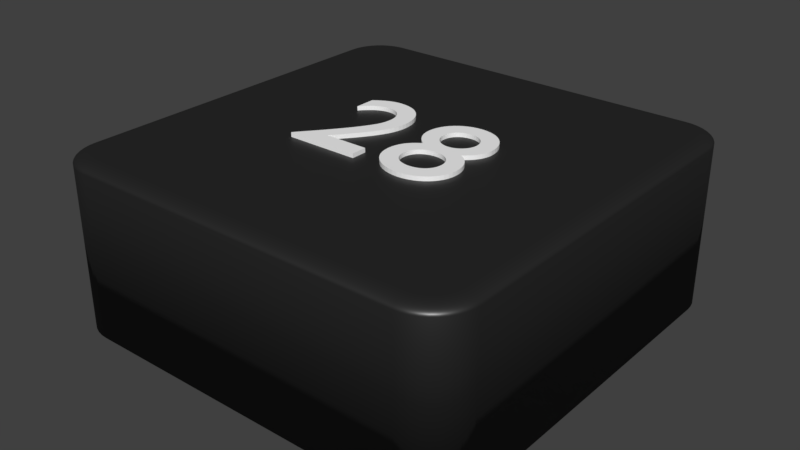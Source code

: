 # Source: viereck.schwarz.28._blend.blend  (saved by Blender 2.79.0; exported with 4.5.12 LTS)
import bpy
from mathutils import Matrix  # noqa: F401  (used for matrix-valued properties, if any)

bpy.ops.wm.read_factory_settings(use_empty=True)
scene = bpy.context.scene
scene.name = 'Scene'

# ---- collections
col_collection_1 = bpy.data.collections.new('Collection 1'); scene.collection.children.link(col_collection_1)

# ---- materials (node trees are filled in below, after node groups)
mat_material_002 = bpy.data.materials.new('Material.002')
mat_material_002.alpha_threshold = 0.0
mat_material_002.roughness = 0.5
mat_material_001 = bpy.data.materials.new('Material.001')
mat_material_001.alpha_threshold = 0.0
mat_material_001.roughness = 0.5
mat_material_000 = bpy.data.materials.new('Material.000')
mat_material_000.alpha_threshold = 0.0
mat_material_000.roughness = 0.5

# ---- material node trees
mat_material_002.use_nodes = True; mat_material_002.node_tree.nodes.clear()
_N = mat_material_002.node_tree.nodes; _L = mat_material_002.node_tree.links
n0 = _N.new('ShaderNodeOutputMaterial'); n0.name = 'Material Output'; n0.location = (300, 300)
n1 = _N.new('ShaderNodeMixShader'); n1.name = 'Mix Shader'; n1.location = (125, 271)
n1.inputs[0].default_value = 0.1
n2 = _N.new('ShaderNodeBsdfDiffuse'); n2.name = 'Diffuse BSDF'; n2.location = (-45, 392)
n2.inputs[0].default_value = (0.01298, 0.01298, 0.01298, 1.0)
n3 = _N.new('ShaderNodeBsdfAnisotropic'); n3.name = 'Glossy BSDF'; n3.location = (-110, 201)
n3.distribution = 'GGX'
n3.inputs[1].default_value = 0.4472
_L.new(n2.outputs[0], n1.inputs[1])
_L.new(n1.outputs[0], n0.inputs[0])
_L.new(n3.outputs[0], n1.inputs[2])
n0.is_active_output = True
mat_material_001.use_nodes = True; mat_material_001.node_tree.nodes.clear()
_N = mat_material_001.node_tree.nodes; _L = mat_material_001.node_tree.links
n0 = _N.new('ShaderNodeBsdfDiffuse'); n0.name = 'Diffuse BSDF'; n0.location = (10, 300)
n0.inputs[0].default_value = (1.0, 1.0, 1.0, 1.0)
n1 = _N.new('ShaderNodeOutputMaterial'); n1.name = 'Material Output'; n1.location = (532, 339)
n2 = _N.new('ShaderNodeMixShader'); n2.name = 'Mix Shader'; n2.location = (303, 308)
n2.inputs[0].default_value = 0.1
n3 = _N.new('ShaderNodeBsdfAnisotropic'); n3.name = 'Glossy BSDF'; n3.location = (-13, 139)
n3.distribution = 'GGX'
n3.inputs[1].default_value = 0.4472
_L.new(n0.outputs[0], n2.inputs[1])
_L.new(n2.outputs[0], n1.inputs[0])
_L.new(n3.outputs[0], n2.inputs[2])
n1.is_active_output = True
mat_material_000.use_nodes = True; mat_material_000.node_tree.nodes.clear()
_N = mat_material_000.node_tree.nodes; _L = mat_material_000.node_tree.links
n0 = _N.new('ShaderNodeBsdfDiffuse'); n0.name = 'Diffuse BSDF'; n0.location = (-46, 471)
n0.inputs[0].default_value = (1.0, 1.0, 1.0, 1.0)
n1 = _N.new('ShaderNodeOutputMaterial'); n1.name = 'Material Output'; n1.location = (404, 236)
n2 = _N.new('ShaderNodeMixShader'); n2.name = 'Mix Shader'; n2.location = (184, 310)
n2.inputs[0].default_value = 0.1
n3 = _N.new('ShaderNodeBsdfAnisotropic'); n3.name = 'Glossy BSDF'; n3.location = (-43, 197)
n3.distribution = 'GGX'
n3.inputs[1].default_value = 0.4472
_L.new(n0.outputs[0], n2.inputs[1])
_L.new(n2.outputs[0], n1.inputs[0])
_L.new(n3.outputs[0], n2.inputs[2])
n1.is_active_output = True

# ---- world
world_world = bpy.data.worlds.new('World'); scene.world = world_world
world_world.color = (0.05088, 0.05088, 0.05088)
world_world.use_sun_shadow = False
world_world.sun_shadow_jitter_overblur = 0.0
world_world.cycles.sampling_method = 'MANUAL'

# ---- meshes
me_cube_003 = bpy.data.meshes.new('Cube.003')
me_cube_003.from_pydata([(-0.8, -1.0, -1.0), (-1.0, -0.8, -1.0), (-0.8313, -0.9975, -1.0), (-0.8618, -0.9902, -1.0), (-0.8908, -0.9782, -1.0), (-0.9176, -0.9618, -1.0), (-0.9414, -0.9414, -1.0), (-0.9618, -0.9176, -1.0), (-0.9782, -0.8908, -1.0), (-0.9902, -0.8618, -1.0), (-0.9975, -0.8313, -1.0), (-1.0, 0.8, -1.0), (-0.8, 1.0, -1.0), (-0.9975, 0.8313, -1.0), (-0.9902, 0.8618, -1.0), (-0.9782, 0.8908, -1.0), (-0.9618, 0.9176, -1.0), (-0.9414, 0.9414, -1.0), (-0.9176, 0.9618, -1.0), (-0.8908, 0.9782, -1.0), (-0.8618, 0.9902, -1.0), (-0.8313, 0.9975, -1.0), (1.0, -0.8, -1.0), (0.8, -1.0, -1.0), (0.9975, -0.8313, -1.0), (0.9902, -0.8618, -1.0), (0.9782, -0.8908, -1.0), (0.9618, -0.9176, -1.0), (0.9414, -0.9414, -1.0), (0.9176, -0.9618, -1.0), (0.8908, -0.9782, -1.0), (0.8618, -0.9902, -1.0), (0.8313, -0.9975, -1.0), (0.8, 1.0, -1.0), (1.0, 0.8, -1.0), (0.8313, 0.9975, -1.0), (0.8618, 0.9902, -1.0), (0.8908, 0.9782, -1.0), (0.9176, 0.9618, -1.0), (0.9414, 0.9414, -1.0), (0.9618, 0.9176, -1.0), (0.9782, 0.8908, -1.0), (0.9902, 0.8618, -1.0), (0.9975, 0.8313, -1.0), (-0.92, -0.7969, 1.0), (-1.0, -0.8, 0.92), (-0.9325, -0.7973, 0.999), (-0.9447, -0.7978, 0.9961), (-0.9563, -0.7983, 0.9913), (-0.967, -0.7987, 0.9847), (-0.9766, -0.7991, 0.9766), (-0.9847, -0.7994, 0.967), (-0.9913, -0.7997, 0.9563), (-0.9961, -0.7998, 0.9447), (-0.999, -0.8, 0.9325), (-0.7969, -0.92, 1.0), (-0.8, -1.0, 0.92), (-0.7973, -0.9325, 0.999), (-0.7978, -0.9447, 0.9961), (-0.7983, -0.9563, 0.9913), (-0.7987, -0.967, 0.9847), (-0.7991, -0.9766, 0.9766), (-0.7994, -0.9847, 0.967), (-0.7997, -0.9913, 0.9563), (-0.7998, -0.9961, 0.9447), (-0.8, -0.999, 0.9325), (-0.9183, -0.8187, 1.0), (-0.9975, -0.8313, 0.92), (-0.9307, -0.8207, 0.999), (-0.9428, -0.8226, 0.9961), (-0.9543, -0.8244, 0.9913), (-0.9649, -0.8261, 0.9847), (-0.9743, -0.8276, 0.9766), (-0.9824, -0.8289, 0.967), (-0.9889, -0.8299, 0.9563), (-0.9937, -0.8307, 0.9447), (-0.9966, -0.8311, 0.9325), (-0.9139, -0.837, 1.0), (-0.9902, -0.8618, 0.92), (-0.9258, -0.8409, 0.999), (-0.9375, -0.8447, 0.9961), (-0.9485, -0.8483, 0.9913), (-0.9588, -0.8516, 0.9847), (-0.9679, -0.8545, 0.9766), (-0.9756, -0.8571, 0.967), (-0.9819, -0.8591, 0.9563), (-0.9865, -0.8606, 0.9447), (-0.9893, -0.8615, 0.9325), (-0.9067, -0.8544, 1.0), (-0.9782, -0.8908, 0.92), (-0.9179, -0.8601, 0.999), (-0.9288, -0.8656, 0.9961), (-0.9392, -0.8709, 0.9913), (-0.9487, -0.8758, 0.9847), (-0.9573, -0.8801, 0.9766), (-0.9645, -0.8838, 0.967), (-0.9704, -0.8868, 0.9563), (-0.9747, -0.889, 0.9447), (-0.9773, -0.8903, 0.9325), (-0.8969, -0.8704, 1.0), (-0.9618, -0.9176, 0.92), (-0.907, -0.8778, 0.999), (-0.9169, -0.885, 0.9961), (-0.9264, -0.8918, 0.9913), (-0.935, -0.8981, 0.9847), (-0.9428, -0.9037, 0.9766), (-0.9494, -0.9085, 0.967), (-0.9547, -0.9124, 0.9563), (-0.9586, -0.9152, 0.9447), (-0.961, -0.917, 0.9325), (-0.8847, -0.8847, 1.0), (-0.9414, -0.9414, 0.92), (-0.8936, -0.8936, 0.999), (-0.9022, -0.9022, 0.9961), (-0.9104, -0.9104, 0.9913), (-0.918, -0.918, 0.9847), (-0.9248, -0.9248, 0.9766), (-0.9306, -0.9306, 0.967), (-0.9352, -0.9352, 0.9563), (-0.9386, -0.9386, 0.9447), (-0.9407, -0.9407, 0.9325), (-0.8704, -0.8969, 1.0), (-0.9176, -0.9618, 0.92), (-0.8778, -0.907, 0.999), (-0.885, -0.9169, 0.9961), (-0.8918, -0.9264, 0.9913), (-0.8981, -0.935, 0.9847), (-0.9037, -0.9428, 0.9766), (-0.9085, -0.9494, 0.967), (-0.9124, -0.9547, 0.9563), (-0.9152, -0.9586, 0.9447), (-0.917, -0.961, 0.9325), (-0.8544, -0.9067, 1.0), (-0.8908, -0.9782, 0.92), (-0.8601, -0.9179, 0.999), (-0.8656, -0.9288, 0.9961), (-0.8709, -0.9392, 0.9913), (-0.8758, -0.9487, 0.9847), (-0.8801, -0.9573, 0.9766), (-0.8838, -0.9645, 0.967), (-0.8868, -0.9704, 0.9563), (-0.889, -0.9747, 0.9447), (-0.8903, -0.9773, 0.9325), (-0.837, -0.9139, 1.0), (-0.8618, -0.9902, 0.92), (-0.8409, -0.9258, 0.999), (-0.8447, -0.9375, 0.9961), (-0.8483, -0.9485, 0.9913), (-0.8516, -0.9588, 0.9847), (-0.8545, -0.9679, 0.9766), (-0.8571, -0.9756, 0.967), (-0.8591, -0.9819, 0.9563), (-0.8606, -0.9865, 0.9447), (-0.8615, -0.9893, 0.9325), (-0.8187, -0.9183, 1.0), (-0.8313, -0.9975, 0.92), (-0.8207, -0.9307, 0.999), (-0.8226, -0.9428, 0.9961), (-0.8244, -0.9543, 0.9913), (-0.8261, -0.9649, 0.9847), (-0.8276, -0.9743, 0.9766), (-0.8289, -0.9824, 0.967), (-0.8299, -0.9889, 0.9563), (-0.8307, -0.9937, 0.9447), (-0.8311, -0.9966, 0.9325), (-0.7969, 0.92, 1.0), (-0.8, 1.0, 0.92), (-0.7973, 0.9325, 0.999), (-0.7978, 0.9447, 0.9961), (-0.7983, 0.9563, 0.9913), (-0.7987, 0.967, 0.9847), (-0.7991, 0.9766, 0.9766), (-0.7994, 0.9847, 0.967), (-0.7997, 0.9913, 0.9563), (-0.7998, 0.9961, 0.9447), (-0.8, 0.999, 0.9325), (-0.92, 0.7969, 1.0), (-1.0, 0.8, 0.92), (-0.9325, 0.7973, 0.999), (-0.9447, 0.7978, 0.9961), (-0.9563, 0.7983, 0.9913), (-0.967, 0.7987, 0.9847), (-0.9766, 0.7991, 0.9766), (-0.9847, 0.7994, 0.967), (-0.9913, 0.7997, 0.9563), (-0.9961, 0.7998, 0.9447), (-0.999, 0.8, 0.9325), (-0.8187, 0.9183, 1.0), (-0.8313, 0.9975, 0.92), (-0.8207, 0.9307, 0.999), (-0.8226, 0.9428, 0.9961), (-0.8244, 0.9543, 0.9913), (-0.8261, 0.9649, 0.9847), (-0.8276, 0.9743, 0.9766), (-0.8289, 0.9824, 0.967), (-0.8299, 0.9889, 0.9563), (-0.8307, 0.9937, 0.9447), (-0.8311, 0.9966, 0.9325), (-0.837, 0.9139, 1.0), (-0.8618, 0.9902, 0.92), (-0.8409, 0.9258, 0.999), (-0.8447, 0.9375, 0.9961), (-0.8483, 0.9485, 0.9913), (-0.8516, 0.9588, 0.9847), (-0.8545, 0.9679, 0.9766), (-0.8571, 0.9756, 0.967), (-0.8591, 0.9819, 0.9563), (-0.8606, 0.9865, 0.9447), (-0.8615, 0.9893, 0.9325), (-0.8544, 0.9067, 1.0), (-0.8908, 0.9782, 0.92), (-0.8601, 0.9179, 0.999), (-0.8656, 0.9288, 0.9961), (-0.8709, 0.9392, 0.9913), (-0.8758, 0.9487, 0.9847), (-0.8801, 0.9573, 0.9766), (-0.8838, 0.9645, 0.967), (-0.8868, 0.9704, 0.9563), (-0.889, 0.9747, 0.9447), (-0.8903, 0.9773, 0.9325), (-0.8704, 0.8969, 1.0), (-0.9176, 0.9618, 0.92), (-0.8778, 0.907, 0.999), (-0.885, 0.9169, 0.9961), (-0.8918, 0.9264, 0.9913), (-0.8981, 0.935, 0.9847), (-0.9037, 0.9428, 0.9766), (-0.9085, 0.9494, 0.967), (-0.9124, 0.9547, 0.9563), (-0.9152, 0.9586, 0.9447), (-0.917, 0.961, 0.9325), (-0.8847, 0.8847, 1.0), (-0.9414, 0.9414, 0.92), (-0.8936, 0.8936, 0.999), (-0.9022, 0.9022, 0.9961), (-0.9104, 0.9104, 0.9913), (-0.918, 0.918, 0.9847), (-0.9248, 0.9248, 0.9766), (-0.9306, 0.9306, 0.967), (-0.9352, 0.9352, 0.9563), (-0.9386, 0.9386, 0.9447), (-0.9407, 0.9407, 0.9325), (-0.8969, 0.8704, 1.0), (-0.9618, 0.9176, 0.92), (-0.907, 0.8778, 0.999), (-0.9169, 0.885, 0.9961), (-0.9264, 0.8918, 0.9913), (-0.935, 0.8981, 0.9847), (-0.9428, 0.9037, 0.9766), (-0.9494, 0.9085, 0.967), (-0.9547, 0.9124, 0.9563), (-0.9586, 0.9152, 0.9447), (-0.961, 0.917, 0.9325), (-0.9067, 0.8544, 1.0), (-0.9782, 0.8908, 0.92), (-0.9179, 0.8601, 0.999), (-0.9288, 0.8656, 0.9961), (-0.9392, 0.8709, 0.9913), (-0.9487, 0.8758, 0.9847), (-0.9573, 0.8801, 0.9766), (-0.9645, 0.8838, 0.967), (-0.9704, 0.8868, 0.9563), (-0.9747, 0.889, 0.9447), (-0.9773, 0.8903, 0.9325), (-0.9139, 0.837, 1.0), (-0.9902, 0.8618, 0.92), (-0.9258, 0.8409, 0.999), (-0.9375, 0.8447, 0.9961), (-0.9485, 0.8483, 0.9913), (-0.9588, 0.8516, 0.9847), (-0.9679, 0.8545, 0.9766), (-0.9756, 0.8571, 0.967), (-0.9819, 0.8591, 0.9563), (-0.9865, 0.8606, 0.9447), (-0.9893, 0.8615, 0.9325), (-0.9183, 0.8187, 1.0), (-0.9975, 0.8313, 0.92), (-0.9307, 0.8207, 0.999), (-0.9428, 0.8226, 0.9961), (-0.9543, 0.8244, 0.9913), (-0.9649, 0.8261, 0.9847), (-0.9743, 0.8276, 0.9766), (-0.9824, 0.8289, 0.967), (-0.9889, 0.8299, 0.9563), (-0.9937, 0.8307, 0.9447), (-0.9966, 0.8311, 0.9325), (0.7969, -0.92, 1.0), (0.8, -1.0, 0.92), (0.7973, -0.9325, 0.999), (0.7978, -0.9447, 0.9961), (0.7983, -0.9563, 0.9913), (0.7987, -0.967, 0.9847), (0.7991, -0.9766, 0.9766), (0.7994, -0.9847, 0.967), (0.7997, -0.9913, 0.9563), (0.7998, -0.9961, 0.9447), (0.8, -0.999, 0.9325), (0.92, -0.7969, 1.0), (1.0, -0.8, 0.92), (0.9325, -0.7973, 0.999), (0.9447, -0.7978, 0.9961), (0.9563, -0.7983, 0.9913), (0.967, -0.7987, 0.9847), (0.9766, -0.7991, 0.9766), (0.9847, -0.7994, 0.967), (0.9913, -0.7997, 0.9563), (0.9961, -0.7998, 0.9447), (0.999, -0.8, 0.9325), (0.8187, -0.9183, 1.0), (0.8313, -0.9975, 0.92), (0.8207, -0.9307, 0.999), (0.8226, -0.9428, 0.9961), (0.8244, -0.9543, 0.9913), (0.8261, -0.9649, 0.9847), (0.8276, -0.9743, 0.9766), (0.8289, -0.9824, 0.967), (0.8299, -0.9889, 0.9563), (0.8307, -0.9937, 0.9447), (0.8311, -0.9966, 0.9325), (0.837, -0.9139, 1.0), (0.8618, -0.9902, 0.92), (0.8409, -0.9258, 0.999), (0.8447, -0.9375, 0.9961), (0.8483, -0.9485, 0.9913), (0.8516, -0.9588, 0.9847), (0.8545, -0.9679, 0.9766), (0.8571, -0.9756, 0.967), (0.8591, -0.9819, 0.9563), (0.8606, -0.9865, 0.9447), (0.8615, -0.9893, 0.9325), (0.8544, -0.9067, 1.0), (0.8908, -0.9782, 0.92), (0.8601, -0.9179, 0.999), (0.8656, -0.9288, 0.9961), (0.8709, -0.9392, 0.9913), (0.8758, -0.9487, 0.9847), (0.8801, -0.9573, 0.9766), (0.8838, -0.9645, 0.967), (0.8868, -0.9704, 0.9563), (0.889, -0.9747, 0.9447), (0.8903, -0.9773, 0.9325), (0.8704, -0.8969, 1.0), (0.9176, -0.9618, 0.92), (0.8778, -0.907, 0.999), (0.885, -0.9169, 0.9961), (0.8918, -0.9264, 0.9913), (0.8981, -0.935, 0.9847), (0.9037, -0.9428, 0.9766), (0.9085, -0.9494, 0.967), (0.9124, -0.9547, 0.9563), (0.9152, -0.9586, 0.9447), (0.917, -0.961, 0.9325), (0.8847, -0.8847, 1.0), (0.9414, -0.9414, 0.92), (0.8936, -0.8936, 0.999), (0.9022, -0.9022, 0.9961), (0.9104, -0.9104, 0.9913), (0.918, -0.918, 0.9847), (0.9248, -0.9248, 0.9766), (0.9306, -0.9306, 0.967), (0.9352, -0.9352, 0.9563), (0.9386, -0.9386, 0.9447), (0.9407, -0.9407, 0.9325), (0.8969, -0.8704, 1.0), (0.9618, -0.9176, 0.92), (0.907, -0.8778, 0.999), (0.9169, -0.885, 0.9961), (0.9264, -0.8918, 0.9913), (0.935, -0.8981, 0.9847), (0.9428, -0.9037, 0.9766), (0.9494, -0.9085, 0.967), (0.9547, -0.9124, 0.9563), (0.9586, -0.9152, 0.9447), (0.961, -0.917, 0.9325), (0.9067, -0.8544, 1.0), (0.9782, -0.8908, 0.92), (0.9179, -0.8601, 0.999), (0.9288, -0.8656, 0.9961), (0.9392, -0.8709, 0.9913), (0.9487, -0.8758, 0.9847), (0.9573, -0.8801, 0.9766), (0.9645, -0.8838, 0.967), (0.9704, -0.8868, 0.9563), (0.9747, -0.889, 0.9447), (0.9773, -0.8903, 0.9325), (0.9139, -0.837, 1.0), (0.9902, -0.8618, 0.92), (0.9258, -0.8409, 0.999), (0.9375, -0.8447, 0.9961), (0.9485, -0.8483, 0.9913), (0.9588, -0.8516, 0.9847), (0.9679, -0.8545, 0.9766), (0.9756, -0.8571, 0.967), (0.9819, -0.8591, 0.9563), (0.9865, -0.8606, 0.9447), (0.9893, -0.8615, 0.9325), (0.9183, -0.8187, 1.0), (0.9975, -0.8313, 0.92), (0.9307, -0.8207, 0.999), (0.9428, -0.8226, 0.9961), (0.9543, -0.8244, 0.9913), (0.9649, -0.8261, 0.9847), (0.9743, -0.8276, 0.9766), (0.9824, -0.8289, 0.967), (0.9889, -0.8299, 0.9563), (0.9937, -0.8307, 0.9447), (0.9966, -0.8311, 0.9325), (0.92, 0.7969, 1.0), (1.0, 0.8, 0.92), (0.9325, 0.7973, 0.999), (0.9447, 0.7978, 0.9961), (0.9563, 0.7983, 0.9913), (0.967, 0.7987, 0.9847), (0.9766, 0.7991, 0.9766), (0.9847, 0.7994, 0.967), (0.9913, 0.7997, 0.9563), (0.9961, 0.7998, 0.9447), (0.999, 0.8, 0.9325), (0.7969, 0.92, 1.0), (0.8, 1.0, 0.92), (0.7973, 0.9325, 0.999), (0.7978, 0.9447, 0.9961), (0.7983, 0.9563, 0.9913), (0.7987, 0.967, 0.9847), (0.7991, 0.9766, 0.9766), (0.7994, 0.9847, 0.967), (0.7997, 0.9913, 0.9563), (0.7998, 0.9961, 0.9447), (0.8, 0.999, 0.9325), (0.9183, 0.8187, 1.0), (0.9975, 0.8313, 0.92), (0.9307, 0.8207, 0.999), (0.9428, 0.8226, 0.9961), (0.9543, 0.8244, 0.9913), (0.9649, 0.8261, 0.9847), (0.9743, 0.8276, 0.9766), (0.9824, 0.8289, 0.967), (0.9889, 0.8299, 0.9563), (0.9937, 0.8307, 0.9447), (0.9966, 0.8311, 0.9325), (0.9139, 0.837, 1.0), (0.9902, 0.8618, 0.92), (0.9258, 0.8409, 0.999), (0.9375, 0.8447, 0.9961), (0.9485, 0.8483, 0.9913), (0.9588, 0.8516, 0.9847), (0.9679, 0.8545, 0.9766), (0.9756, 0.8571, 0.967), (0.9819, 0.8591, 0.9563), (0.9865, 0.8606, 0.9447), (0.9893, 0.8615, 0.9325), (0.9067, 0.8544, 1.0), (0.9782, 0.8908, 0.92), (0.9179, 0.8601, 0.999), (0.9288, 0.8656, 0.9961), (0.9392, 0.8709, 0.9913), (0.9487, 0.8758, 0.9847), (0.9573, 0.8801, 0.9766), (0.9645, 0.8838, 0.967), (0.9704, 0.8868, 0.9563), (0.9747, 0.889, 0.9447), (0.9773, 0.8903, 0.9325), (0.8969, 0.8704, 1.0), (0.9618, 0.9176, 0.92), (0.907, 0.8778, 0.999), (0.9169, 0.885, 0.9961), (0.9264, 0.8918, 0.9913), (0.935, 0.8981, 0.9847), (0.9428, 0.9037, 0.9766), (0.9494, 0.9085, 0.967), (0.9547, 0.9124, 0.9563), (0.9586, 0.9152, 0.9447), (0.961, 0.917, 0.9325), (0.8847, 0.8847, 1.0), (0.9414, 0.9414, 0.92), (0.8936, 0.8936, 0.999), (0.9022, 0.9022, 0.9961), (0.9104, 0.9104, 0.9913), (0.918, 0.918, 0.9847), (0.9248, 0.9248, 0.9766), (0.9306, 0.9306, 0.967), (0.9352, 0.9352, 0.9563), (0.9386, 0.9386, 0.9447), (0.9407, 0.9407, 0.9325), (0.8704, 0.8969, 1.0), (0.9176, 0.9618, 0.92), (0.8778, 0.907, 0.999), (0.885, 0.9169, 0.9961), (0.8918, 0.9264, 0.9913), (0.8981, 0.935, 0.9847), (0.9037, 0.9428, 0.9766), (0.9085, 0.9494, 0.967), (0.9124, 0.9547, 0.9563), (0.9152, 0.9586, 0.9447), (0.917, 0.961, 0.9325), (0.8544, 0.9067, 1.0), (0.8908, 0.9782, 0.92), (0.8601, 0.9179, 0.999), (0.8656, 0.9288, 0.9961), (0.8709, 0.9392, 0.9913), (0.8758, 0.9487, 0.9847), (0.8801, 0.9573, 0.9766), (0.8838, 0.9645, 0.967), (0.8868, 0.9704, 0.9563), (0.889, 0.9747, 0.9447), (0.8903, 0.9773, 0.9325), (0.837, 0.9139, 1.0), (0.8618, 0.9902, 0.92), (0.8409, 0.9258, 0.999), (0.8447, 0.9375, 0.9961), (0.8483, 0.9485, 0.9913), (0.8516, 0.9588, 0.9847), (0.8545, 0.9679, 0.9766), (0.8571, 0.9756, 0.967), (0.8591, 0.9819, 0.9563), (0.8606, 0.9865, 0.9447), (0.8615, 0.9893, 0.9325), (0.8187, 0.9183, 1.0), (0.8313, 0.9975, 0.92), (0.8207, 0.9307, 0.999), (0.8226, 0.9428, 0.9961), (0.8244, 0.9543, 0.9913), (0.8261, 0.9649, 0.9847), (0.8276, 0.9743, 0.9766), (0.8289, 0.9824, 0.967), (0.8299, 0.9889, 0.9563), (0.8307, 0.9937, 0.9447), (0.8311, 0.9966, 0.9325), (0.3865, -0.1231, 1.05), (0.386, -0.1094, 1.05), (0.3844, -0.096, 1.05), (0.3818, -0.08298, 1.05), (0.378, -0.07037, 1.05), (0.3733, -0.05824, 1.05), (0.3674, -0.04665, 1.05), (0.3606, -0.03566, 1.05), (0.3526, -0.02533, 1.05), (0.3437, -0.01573, 1.05), (0.3337, -0.006903, 1.05), (0.3226, 0.001076, 1.05), (0.3105, 0.008149, 1.05), (0.3216, 0.01604, 1.05), (0.3317, 0.02446, 1.05), (0.3407, 0.03336, 1.05), (0.3488, 0.04267, 1.05), (0.3559, 0.05232, 1.05), (0.3619, 0.06225, 1.05), (0.3671, 0.0724, 1.05), (0.3712, 0.0827, 1.05), (0.3744, 0.09309, 1.05), (0.3767, 0.1035, 1.05), (0.3781, 0.1139, 1.05), (0.3785, 0.1241, 1.05), (0.3771, 0.1463, 1.05), (0.373, 0.1673, 1.05), (0.3664, 0.187, 1.05), (0.3573, 0.2054, 1.05), (0.346, 0.2222, 1.05), (0.3326, 0.2372, 1.05), (0.3174, 0.2504, 1.05), (0.3003, 0.2616, 1.05), (0.2817, 0.2705, 1.05), (0.2616, 0.2771, 1.05), (0.2402, 0.2812, 1.05), (0.2177, 0.2825, 1.05), (0.1945, 0.2812, 1.05), (0.1723, 0.2772, 1.05), (0.1515, 0.2706, 1.05), (0.1321, 0.2618, 1.05), (0.1144, 0.2508, 1.05), (0.09845, 0.2377, 1.05), (0.08452, 0.2228, 1.05), (0.07274, 0.2062, 1.05), (0.06328, 0.188, 1.05), (0.05632, 0.1685, 1.05), (0.05202, 0.1477, 1.05), (0.05055, 0.1257, 1.05), (0.05104, 0.1143, 1.05), (0.05251, 0.103, 1.05), (0.05493, 0.09196, 1.05), (0.05828, 0.08122, 1.05), (0.06252, 0.07077, 1.05), (0.06765, 0.06065, 1.05), (0.07362, 0.05088, 1.05), (0.08041, 0.04148, 1.05), (0.08801, 0.03249, 1.05), (0.09638, 0.02392, 1.05), (0.1055, 0.01579, 1.05), (0.1153, 0.008149, 1.05), (0.1029, 0.0002969, 1.05), (0.09154, -0.008066, 1.05), (0.08128, -0.01695, 1.05), (0.07212, -0.02637, 1.05), (0.06404, -0.03633, 1.05), (0.05705, -0.04685, 1.05), (0.05114, -0.05794, 1.05), (0.04631, -0.0696, 1.05), (0.04256, -0.08185, 1.05), (0.03988, -0.0947, 1.05), (0.03828, -0.1082, 1.05), (0.03775, -0.1223, 1.05), (0.03931, -0.1436, 1.05), (0.04389, -0.164, 1.05), (0.0513, -0.1833, 1.05), (0.06133, -0.2012, 1.05), (0.07381, -0.2177, 1.05), (0.08855, -0.2326, 1.05), (0.1053, -0.2456, 1.05), (0.124, -0.2566, 1.05), (0.1444, -0.2655, 1.05), (0.1663, -0.272, 1.05), (0.1894, -0.2761, 1.05), (0.2137, -0.2775, 1.05), (0.2376, -0.2761, 1.05), (0.2604, -0.2721, 1.05), (0.2819, -0.2656, 1.05), (0.3019, -0.2568, 1.05), (0.3203, -0.2459, 1.05), (0.3367, -0.233, 1.05), (0.3512, -0.2182, 1.05), (0.3634, -0.2018, 1.05), (0.3733, -0.184, 1.05), (0.3805, -0.1648, 1.05), (0.385, -0.1444, 1.05), (0.3001, 0.1257, 1.05), (0.2994, 0.1149, 1.05), (0.2971, 0.1044, 1.05), (0.2934, 0.09444, 1.05), (0.2884, 0.08504, 1.05), (0.2823, 0.07634, 1.05), (0.275, 0.06845, 1.05), (0.2668, 0.06148, 1.05), (0.2577, 0.05553, 1.05), (0.2478, 0.05071, 1.05), (0.2373, 0.04714, 1.05), (0.2261, 0.04491, 1.05), (0.2145, 0.04415, 1.05), (0.2031, 0.04493, 1.05), (0.1921, 0.0472, 1.05), (0.1816, 0.05085, 1.05), (0.1717, 0.05576, 1.05), (0.1626, 0.06183, 1.05), (0.1543, 0.06895, 1.05), (0.147, 0.077, 1.05), (0.1408, 0.08587, 1.05), (0.1358, 0.09545, 1.05), (0.1321, 0.1056, 1.05), (0.1297, 0.1163, 1.05), (0.1289, 0.1273, 1.05), (0.1297, 0.1392, 1.05), (0.1318, 0.1503, 1.05), (0.1353, 0.1606, 1.05), (0.14, 0.17, 1.05), (0.1459, 0.1785, 1.05), (0.153, 0.186, 1.05), (0.1612, 0.1926, 1.05), (0.1704, 0.198, 1.05), (0.1806, 0.2024, 1.05), (0.1916, 0.2056, 1.05), (0.2035, 0.2075, 1.05), (0.2161, 0.2081, 1.05), (0.228, 0.2074, 1.05), (0.2393, 0.2053, 1.05), (0.2499, 0.2019, 1.05), (0.2596, 0.1973, 1.05), (0.2685, 0.1915, 1.05), (0.2764, 0.1846, 1.05), (0.2834, 0.1768, 1.05), (0.2892, 0.1681, 1.05), (0.2939, 0.1585, 1.05), (0.2973, 0.1482, 1.05), (0.2994, 0.1373, 1.05), (0.3081, -0.1167, 1.05), (0.3075, -0.1279, 1.05), (0.3054, -0.1389, 1.05), (0.302, -0.1494, 1.05), (0.2973, -0.1593, 1.05), (0.2912, -0.1685, 1.05), (0.2838, -0.177, 1.05), (0.2751, -0.1844, 1.05), (0.2651, -0.1908, 1.05), (0.2538, -0.196, 1.05), (0.2412, -0.1998, 1.05), (0.2273, -0.2022, 1.05), (0.2121, -0.2031, 1.05), (0.1985, -0.2023, 1.05), (0.1856, -0.2002, 1.05), (0.1735, -0.1966, 1.05), (0.1624, -0.1919, 1.05), (0.1522, -0.1859, 1.05), (0.1431, -0.1788, 1.05), (0.1352, -0.1706, 1.05), (0.1286, -0.1615, 1.05), (0.1233, -0.1514, 1.05), (0.1194, -0.1406, 1.05), (0.117, -0.1289, 1.05), (0.1161, -0.1167, 1.05), (0.1169, -0.1042, 1.05), (0.1193, -0.09247, 1.05), (0.1231, -0.08155, 1.05), (0.1283, -0.0715, 1.05), (0.1349, -0.06237, 1.05), (0.1427, -0.05425, 1.05), (0.1519, -0.0472, 1.05), (0.1621, -0.04127, 1.05), (0.1735, -0.03655, 1.05), (0.186, -0.0331, 1.05), (0.1994, -0.03097, 1.05), (0.2137, -0.03025, 1.05), (0.2272, -0.031, 1.05), (0.2399, -0.03321, 1.05), (0.2518, -0.03678, 1.05), (0.2628, -0.04163, 1.05), (0.2727, -0.04768, 1.05), (0.2816, -0.05485, 1.05), (0.2894, -0.06305, 1.05), (0.2959, -0.07221, 1.05), (0.3012, -0.08223, 1.05), (0.305, -0.09303, 1.05), (0.3073, -0.1045, 1.05), (0.3865, -0.1231, 0.95), (0.386, -0.1094, 0.95), (0.3844, -0.096, 0.95), (0.3818, -0.08298, 0.95), (0.378, -0.07037, 0.95), (0.3733, -0.05824, 0.95), (0.3674, -0.04665, 0.95), (0.3606, -0.03566, 0.95), (0.3526, -0.02533, 0.95), (0.3437, -0.01573, 0.95), (0.3337, -0.006903, 0.95), (0.3226, 0.001076, 0.95), (0.3105, 0.008149, 0.95), (0.3216, 0.01604, 0.95), (0.3317, 0.02446, 0.95), (0.3407, 0.03336, 0.95), (0.3488, 0.04267, 0.95), (0.3559, 0.05232, 0.95), (0.3619, 0.06225, 0.95), (0.3671, 0.0724, 0.95), (0.3712, 0.0827, 0.95), (0.3744, 0.09309, 0.95), (0.3767, 0.1035, 0.95), (0.3781, 0.1139, 0.95), (0.3785, 0.1241, 0.95), (0.3771, 0.1463, 0.95), (0.373, 0.1673, 0.95), (0.3664, 0.187, 0.95), (0.3573, 0.2054, 0.95), (0.346, 0.2222, 0.95), (0.3326, 0.2372, 0.95), (0.3174, 0.2504, 0.95), (0.3003, 0.2616, 0.95), (0.2817, 0.2705, 0.95), (0.2616, 0.2771, 0.95), (0.2402, 0.2812, 0.95), (0.2177, 0.2825, 0.95), (0.1945, 0.2812, 0.95), (0.1723, 0.2772, 0.95), (0.1515, 0.2706, 0.95), (0.1321, 0.2618, 0.95), (0.1144, 0.2508, 0.95), (0.09845, 0.2377, 0.95), (0.08452, 0.2228, 0.95), (0.07274, 0.2062, 0.95), (0.06328, 0.188, 0.95), (0.05632, 0.1685, 0.95), (0.05202, 0.1477, 0.95), (0.05055, 0.1257, 0.95), (0.05104, 0.1143, 0.95), (0.05251, 0.103, 0.95), (0.05493, 0.09196, 0.95), (0.05828, 0.08122, 0.95), (0.06252, 0.07077, 0.95), (0.06765, 0.06065, 0.95), (0.07362, 0.05088, 0.95), (0.08041, 0.04148, 0.95), (0.08801, 0.03249, 0.95), (0.09638, 0.02392, 0.95), (0.1055, 0.01579, 0.95), (0.1153, 0.008149, 0.95), (0.1029, 0.0002969, 0.95), (0.09154, -0.008066, 0.95), (0.08128, -0.01695, 0.95), (0.07212, -0.02637, 0.95), (0.06404, -0.03633, 0.95), (0.05705, -0.04685, 0.95), (0.05114, -0.05794, 0.95), (0.04631, -0.0696, 0.95), (0.04256, -0.08185, 0.95), (0.03988, -0.0947, 0.95), (0.03828, -0.1082, 0.95), (0.03775, -0.1223, 0.95), (0.03931, -0.1436, 0.95), (0.04389, -0.164, 0.95), (0.0513, -0.1833, 0.95), (0.06133, -0.2012, 0.95), (0.07381, -0.2177, 0.95), (0.08855, -0.2326, 0.95), (0.1053, -0.2456, 0.95), (0.124, -0.2566, 0.95), (0.1444, -0.2655, 0.95), (0.1663, -0.272, 0.95), (0.1894, -0.2761, 0.95), (0.2137, -0.2775, 0.95), (0.2376, -0.2761, 0.95), (0.2604, -0.2721, 0.95), (0.2819, -0.2656, 0.95), (0.3019, -0.2568, 0.95), (0.3203, -0.2459, 0.95), (0.3367, -0.233, 0.95), (0.3512, -0.2182, 0.95), (0.3634, -0.2018, 0.95), (0.3733, -0.184, 0.95), (0.3805, -0.1648, 0.95), (0.385, -0.1444, 0.95), (0.3001, 0.1257, 0.95), (0.2994, 0.1149, 0.95), (0.2971, 0.1044, 0.95), (0.2934, 0.09444, 0.95), (0.2884, 0.08504, 0.95), (0.2823, 0.07634, 0.95), (0.275, 0.06845, 0.95), (0.2668, 0.06148, 0.95), (0.2577, 0.05553, 0.95), (0.2478, 0.05071, 0.95), (0.2373, 0.04714, 0.95), (0.2261, 0.04491, 0.95), (0.2145, 0.04415, 0.95), (0.2031, 0.04493, 0.95), (0.1921, 0.0472, 0.95), (0.1816, 0.05085, 0.95), (0.1717, 0.05576, 0.95), (0.1626, 0.06183, 0.95), (0.1543, 0.06895, 0.95), (0.147, 0.077, 0.95), (0.1408, 0.08587, 0.95), (0.1358, 0.09545, 0.95), (0.1321, 0.1056, 0.95), (0.1297, 0.1163, 0.95), (0.1289, 0.1273, 0.95), (0.1297, 0.1392, 0.95), (0.1318, 0.1503, 0.95), (0.1353, 0.1606, 0.95), (0.14, 0.17, 0.95), (0.1459, 0.1785, 0.95), (0.153, 0.186, 0.95), (0.1612, 0.1926, 0.95), (0.1704, 0.198, 0.95), (0.1806, 0.2024, 0.95), (0.1916, 0.2056, 0.95), (0.2035, 0.2075, 0.95), (0.2161, 0.2081, 0.95), (0.228, 0.2074, 0.95), (0.2393, 0.2053, 0.95), (0.2499, 0.2019, 0.95), (0.2596, 0.1973, 0.95), (0.2685, 0.1915, 0.95), (0.2764, 0.1846, 0.95), (0.2834, 0.1768, 0.95), (0.2892, 0.1681, 0.95), (0.2939, 0.1585, 0.95), (0.2973, 0.1482, 0.95), (0.2994, 0.1373, 0.95), (0.3081, -0.1167, 0.95), (0.3075, -0.1279, 0.95), (0.3054, -0.1389, 0.95), (0.302, -0.1494, 0.95), (0.2973, -0.1593, 0.95), (0.2912, -0.1685, 0.95), (0.2838, -0.177, 0.95), (0.2751, -0.1844, 0.95), (0.2651, -0.1908, 0.95), (0.2538, -0.196, 0.95), (0.2412, -0.1998, 0.95), (0.2273, -0.2022, 0.95), (0.2121, -0.2031, 0.95), (0.1985, -0.2023, 0.95), (0.1856, -0.2002, 0.95), (0.1735, -0.1966, 0.95), (0.1624, -0.1919, 0.95), (0.1522, -0.1859, 0.95), (0.1431, -0.1788, 0.95), (0.1352, -0.1706, 0.95), (0.1286, -0.1615, 0.95), (0.1233, -0.1514, 0.95), (0.1194, -0.1406, 0.95), (0.117, -0.1289, 0.95), (0.1161, -0.1167, 0.95), (0.1169, -0.1042, 0.95), (0.1193, -0.09247, 0.95), (0.1231, -0.08155, 0.95), (0.1283, -0.0715, 0.95), (0.1349, -0.06237, 0.95), (0.1427, -0.05425, 0.95), (0.1519, -0.0472, 0.95), (0.1621, -0.04127, 0.95), (0.1735, -0.03655, 0.95), (0.186, -0.0331, 0.95), (0.1994, -0.03097, 0.95), (0.2137, -0.03025, 0.95), (0.2272, -0.031, 0.95), (0.2399, -0.03321, 0.95), (0.2518, -0.03678, 0.95), (0.2628, -0.04163, 0.95), (0.2727, -0.04768, 0.95), (0.2816, -0.05485, 0.95), (0.2894, -0.06305, 0.95), (0.2959, -0.07221, 0.95), (0.3012, -0.08223, 0.95), (0.305, -0.09303, 0.95), (0.3073, -0.1045, 0.95), (-0.03352, -0.1801, 1.05), (-0.2423, -0.1801, 1.05), (-0.2134, -0.1454, 1.05), (-0.1875, -0.1132, 1.05), (-0.1645, -0.08341, 1.05), (-0.1443, -0.05566, 1.05), (-0.1268, -0.02967, 1.05), (-0.1119, -0.005135, 1.05), (-0.09957, 0.01823, 1.05), (-0.08966, 0.04072, 1.05), (-0.08212, 0.06264, 1.05), (-0.07683, 0.08427, 1.05), (-0.07373, 0.1059, 1.05), (-0.07272, 0.1279, 1.05), (-0.07411, 0.1524, 1.05), (-0.07821, 0.1755, 1.05), (-0.08488, 0.197, 1.05), (-0.09399, 0.2168, 1.05), (-0.1054, 0.2348, 1.05), (-0.119, 0.2509, 1.05), (-0.1347, 0.2648, 1.05), (-0.1522, 0.2765, 1.05), (-0.1716, 0.2858, 1.05), (-0.1926, 0.2926, 1.05), (-0.2152, 0.2968, 1.05), (-0.2391, 0.2983, 1.05), (-0.2501, 0.2979, 1.05), (-0.2609, 0.2969, 1.05), (-0.2716, 0.2951, 1.05), (-0.2823, 0.2926, 1.05), (-0.2929, 0.2894, 1.05), (-0.3035, 0.2855, 1.05), (-0.3141, 0.2808, 1.05), (-0.3247, 0.2754, 1.05), (-0.3354, 0.2692, 1.05), (-0.3462, 0.2623, 1.05), (-0.357, 0.2547, 1.05), (-0.3679, 0.2463, 1.05), (-0.3679, 0.1479, 1.05), (-0.357, 0.1611, 1.05), (-0.3462, 0.1728, 1.05), (-0.3356, 0.183, 1.05), (-0.3251, 0.1918, 1.05), (-0.3148, 0.1994, 1.05), (-0.3045, 0.2057, 1.05), (-0.2944, 0.2108, 1.05), (-0.2843, 0.2148, 1.05), (-0.2743, 0.2178, 1.05), (-0.2644, 0.2199, 1.05), (-0.2545, 0.2211, 1.05), (-0.2447, 0.2215, 1.05), (-0.2316, 0.2206, 1.05), (-0.2192, 0.218, 1.05), (-0.2075, 0.2139, 1.05), (-0.1966, 0.2083, 1.05), (-0.1867, 0.2012, 1.05), (-0.1778, 0.1928, 1.05), (-0.17, 0.1831, 1.05), (-0.1635, 0.1723, 1.05), (-0.1582, 0.1604, 1.05), (-0.1543, 0.1475, 1.05), (-0.1519, 0.1337, 1.05), (-0.1511, 0.1191, 1.05), (-0.1514, 0.108, 1.05), (-0.1522, 0.09764, 1.05), (-0.1535, 0.08776, 1.05), (-0.1554, 0.07829, 1.05), (-0.1578, 0.0691, 1.05), (-0.1607, 0.06006, 1.05), (-0.1642, 0.05106, 1.05), (-0.1682, 0.04197, 1.05), (-0.1727, 0.03266, 1.05), (-0.1778, 0.02303, 1.05), (-0.1834, 0.01294, 1.05), (-0.1895, 0.002265, 1.05), (-0.2018, -0.01792, 1.05), (-0.2155, -0.03879, 1.05), (-0.2303, -0.06016, 1.05), (-0.246, -0.08188, 1.05), (-0.2623, -0.1038, 1.05), (-0.2792, -0.1257, 1.05), (-0.2964, -0.1475, 1.05), (-0.3136, -0.1691, 1.05), (-0.3307, -0.1901, 1.05), (-0.3475, -0.2105, 1.05), (-0.3637, -0.2302, 1.05), (-0.3791, -0.2489, 1.05), (-0.3791, -0.2545, 1.05), (-0.03352, -0.2545, 1.05), (-0.03352, -0.1801, 0.95), (-0.2423, -0.1801, 0.95), (-0.2134, -0.1454, 0.95), (-0.1875, -0.1132, 0.95), (-0.1645, -0.08341, 0.95), (-0.1443, -0.05566, 0.95), (-0.1268, -0.02967, 0.95), (-0.1119, -0.005135, 0.95), (-0.09957, 0.01823, 0.95), (-0.08966, 0.04072, 0.95), (-0.08212, 0.06264, 0.95), (-0.07683, 0.08427, 0.95), (-0.07373, 0.1059, 0.95), (-0.07272, 0.1279, 0.95), (-0.07411, 0.1524, 0.95), (-0.07821, 0.1755, 0.95), (-0.08488, 0.197, 0.95), (-0.09399, 0.2168, 0.95), (-0.1054, 0.2348, 0.95), (-0.119, 0.2509, 0.95), (-0.1347, 0.2648, 0.95), (-0.1522, 0.2765, 0.95), (-0.1716, 0.2858, 0.95), (-0.1926, 0.2926, 0.95), (-0.2152, 0.2968, 0.95), (-0.2391, 0.2983, 0.95), (-0.2501, 0.2979, 0.95), (-0.2609, 0.2969, 0.95), (-0.2716, 0.2951, 0.95), (-0.2823, 0.2926, 0.95), (-0.2929, 0.2894, 0.95), (-0.3035, 0.2855, 0.95), (-0.3141, 0.2808, 0.95), (-0.3247, 0.2754, 0.95), (-0.3354, 0.2692, 0.95), (-0.3462, 0.2623, 0.95), (-0.357, 0.2547, 0.95), (-0.3679, 0.2463, 0.95), (-0.3679, 0.1479, 0.95), (-0.357, 0.1611, 0.95), (-0.3462, 0.1728, 0.95), (-0.3356, 0.183, 0.95), (-0.3251, 0.1918, 0.95), (-0.3148, 0.1994, 0.95), (-0.3045, 0.2057, 0.95), (-0.2944, 0.2108, 0.95), (-0.2843, 0.2148, 0.95), (-0.2743, 0.2178, 0.95), (-0.2644, 0.2199, 0.95), (-0.2545, 0.2211, 0.95), (-0.2447, 0.2215, 0.95), (-0.2316, 0.2206, 0.95), (-0.2192, 0.218, 0.95), (-0.2075, 0.2139, 0.95), (-0.1966, 0.2083, 0.95), (-0.1867, 0.2012, 0.95), (-0.1778, 0.1928, 0.95), (-0.17, 0.1831, 0.95), (-0.1635, 0.1723, 0.95), (-0.1582, 0.1604, 0.95), (-0.1543, 0.1475, 0.95), (-0.1519, 0.1337, 0.95), (-0.1511, 0.1191, 0.95), (-0.1514, 0.108, 0.95), (-0.1522, 0.09764, 0.95), (-0.1535, 0.08776, 0.95), (-0.1554, 0.07829, 0.95), (-0.1578, 0.0691, 0.95), (-0.1607, 0.06006, 0.95), (-0.1642, 0.05106, 0.95), (-0.1682, 0.04197, 0.95), (-0.1727, 0.03266, 0.95), (-0.1778, 0.02303, 0.95), (-0.1834, 0.01294, 0.95), (-0.1895, 0.002265, 0.95), (-0.2018, -0.01792, 0.95), (-0.2155, -0.03879, 0.95), (-0.2303, -0.06016, 0.95), (-0.246, -0.08188, 0.95), (-0.2623, -0.1038, 0.95), (-0.2792, -0.1257, 0.95), (-0.2964, -0.1475, 0.95), (-0.3136, -0.1691, 0.95), (-0.3307, -0.1901, 0.95), (-0.3475, -0.2105, 0.95), (-0.3637, -0.2302, 0.95), (-0.3791, -0.2489, 0.95), (-0.3791, -0.2545, 0.95), (-0.03352, -0.2545, 0.95)], [], [(9, 78, 67, 10), (309, 32, 31, 320), (0, 56, 155, 2), (407, 429, 440, 451, 462, 473, 484, 495, 506, 517, 418, 165, 187, 198, 209, 220, 231, 242, 253, 264, 275, 176, 44, 66, 77, 88, 99, 110, 121, 132, 143, 154, 55, 286, 308, 319, 330, 341, 352, 363, 374, 385, 396, 297), (276, 13, 11, 177), (23, 287, 56, 0), (166, 12, 21, 188), (2, 155, 144, 3), (3, 144, 133, 4), (4, 133, 122, 5), (5, 122, 111, 6), (6, 111, 100, 7), (7, 100, 89, 8), (8, 89, 78, 9), (1, 45, 177, 11), (12, 166, 419, 33), (199, 20, 19, 210), (210, 19, 18, 221), (221, 18, 17, 232), (232, 17, 16, 243), (243, 16, 15, 254), (254, 15, 14, 265), (265, 14, 13, 276), (287, 23, 32, 309), (188, 21, 20, 199), (518, 35, 33, 419), (441, 42, 41, 452), (452, 41, 40, 463), (463, 40, 39, 474), (474, 39, 38, 485), (485, 38, 37, 496), (496, 37, 36, 507), (507, 36, 35, 518), (430, 43, 42, 441), (397, 24, 22, 298), (320, 31, 30, 331), (331, 30, 29, 342), (342, 29, 28, 353), (353, 28, 27, 364), (364, 27, 26, 375), (375, 26, 25, 386), (386, 25, 24, 397), (408, 34, 43, 430), (34, 408, 298, 22), (11, 13, 14, 15, 16, 17, 18, 19, 20, 21, 12, 33, 35, 36, 37, 38, 39, 40, 41, 42, 43, 34, 22, 24, 25, 26, 27, 28, 29, 30, 31, 32, 23, 0, 2, 3, 4, 5, 6, 7, 8, 9, 10, 1), (55, 154, 156, 57), (57, 156, 157, 58), (58, 157, 158, 59), (59, 158, 159, 60), (60, 159, 160, 61), (61, 160, 161, 62), (62, 161, 162, 63), (63, 162, 163, 64), (64, 163, 164, 65), (65, 164, 155, 56), (154, 143, 145, 156), (156, 145, 146, 157), (157, 146, 147, 158), (158, 147, 148, 159), (159, 148, 149, 160), (160, 149, 150, 161), (161, 150, 151, 162), (162, 151, 152, 163), (163, 152, 153, 164), (164, 153, 144, 155), (143, 132, 134, 145), (145, 134, 135, 146), (146, 135, 136, 147), (147, 136, 137, 148), (148, 137, 138, 149), (149, 138, 139, 150), (150, 139, 140, 151), (151, 140, 141, 152), (152, 141, 142, 153), (153, 142, 133, 144), (132, 121, 123, 134), (134, 123, 124, 135), (135, 124, 125, 136), (136, 125, 126, 137), (137, 126, 127, 138), (138, 127, 128, 139), (139, 128, 129, 140), (140, 129, 130, 141), (141, 130, 131, 142), (142, 131, 122, 133), (121, 110, 112, 123), (123, 112, 113, 124), (124, 113, 114, 125), (125, 114, 115, 126), (126, 115, 116, 127), (127, 116, 117, 128), (128, 117, 118, 129), (129, 118, 119, 130), (130, 119, 120, 131), (131, 120, 111, 122), (110, 99, 101, 112), (112, 101, 102, 113), (113, 102, 103, 114), (114, 103, 104, 115), (115, 104, 105, 116), (116, 105, 106, 117), (117, 106, 107, 118), (118, 107, 108, 119), (119, 108, 109, 120), (120, 109, 100, 111), (99, 88, 90, 101), (101, 90, 91, 102), (102, 91, 92, 103), (103, 92, 93, 104), (104, 93, 94, 105), (105, 94, 95, 106), (106, 95, 96, 107), (107, 96, 97, 108), (108, 97, 98, 109), (109, 98, 89, 100), (88, 77, 79, 90), (90, 79, 80, 91), (91, 80, 81, 92), (92, 81, 82, 93), (93, 82, 83, 94), (94, 83, 84, 95), (95, 84, 85, 96), (96, 85, 86, 97), (97, 86, 87, 98), (98, 87, 78, 89), (77, 66, 68, 79), (79, 68, 69, 80), (80, 69, 70, 81), (81, 70, 71, 82), (82, 71, 72, 83), (83, 72, 73, 84), (84, 73, 74, 85), (85, 74, 75, 86), (86, 75, 76, 87), (87, 76, 67, 78), (66, 44, 46, 68), (68, 46, 47, 69), (69, 47, 48, 70), (70, 48, 49, 71), (71, 49, 50, 72), (72, 50, 51, 73), (73, 51, 52, 74), (74, 52, 53, 75), (75, 53, 54, 76), (76, 54, 45, 67), (187, 165, 167, 189), (189, 167, 168, 190), (190, 168, 169, 191), (191, 169, 170, 192), (192, 170, 171, 193), (193, 171, 172, 194), (194, 172, 173, 195), (195, 173, 174, 196), (196, 174, 175, 197), (197, 175, 166, 188), (198, 187, 189, 200), (200, 189, 190, 201), (201, 190, 191, 202), (202, 191, 192, 203), (203, 192, 193, 204), (204, 193, 194, 205), (205, 194, 195, 206), (206, 195, 196, 207), (207, 196, 197, 208), (208, 197, 188, 199), (209, 198, 200, 211), (211, 200, 201, 212), (212, 201, 202, 213), (213, 202, 203, 214), (214, 203, 204, 215), (215, 204, 205, 216), (216, 205, 206, 217), (217, 206, 207, 218), (218, 207, 208, 219), (219, 208, 199, 210), (220, 209, 211, 222), (222, 211, 212, 223), (223, 212, 213, 224), (224, 213, 214, 225), (225, 214, 215, 226), (226, 215, 216, 227), (227, 216, 217, 228), (228, 217, 218, 229), (229, 218, 219, 230), (230, 219, 210, 221), (231, 220, 222, 233), (233, 222, 223, 234), (234, 223, 224, 235), (235, 224, 225, 236), (236, 225, 226, 237), (237, 226, 227, 238), (238, 227, 228, 239), (239, 228, 229, 240), (240, 229, 230, 241), (241, 230, 221, 232), (242, 231, 233, 244), (244, 233, 234, 245), (245, 234, 235, 246), (246, 235, 236, 247), (247, 236, 237, 248), (248, 237, 238, 249), (249, 238, 239, 250), (250, 239, 240, 251), (251, 240, 241, 252), (252, 241, 232, 243), (253, 242, 244, 255), (255, 244, 245, 256), (256, 245, 246, 257), (257, 246, 247, 258), (258, 247, 248, 259), (259, 248, 249, 260), (260, 249, 250, 261), (261, 250, 251, 262), (262, 251, 252, 263), (263, 252, 243, 254), (264, 253, 255, 266), (266, 255, 256, 267), (267, 256, 257, 268), (268, 257, 258, 269), (269, 258, 259, 270), (270, 259, 260, 271), (271, 260, 261, 272), (272, 261, 262, 273), (273, 262, 263, 274), (274, 263, 254, 265), (275, 264, 266, 277), (277, 266, 267, 278), (278, 267, 268, 279), (279, 268, 269, 280), (280, 269, 270, 281), (281, 270, 271, 282), (282, 271, 272, 283), (283, 272, 273, 284), (284, 273, 274, 285), (285, 274, 265, 276), (176, 275, 277, 178), (178, 277, 278, 179), (179, 278, 279, 180), (180, 279, 280, 181), (181, 280, 281, 182), (182, 281, 282, 183), (183, 282, 283, 184), (184, 283, 284, 185), (185, 284, 285, 186), (186, 285, 276, 177), (429, 407, 409, 431), (431, 409, 410, 432), (432, 410, 411, 433), (433, 411, 412, 434), (434, 412, 413, 435), (435, 413, 414, 436), (436, 414, 415, 437), (437, 415, 416, 438), (438, 416, 417, 439), (439, 417, 408, 430), (440, 429, 431, 442), (442, 431, 432, 443), (443, 432, 433, 444), (444, 433, 434, 445), (445, 434, 435, 446), (446, 435, 436, 447), (447, 436, 437, 448), (448, 437, 438, 449), (449, 438, 439, 450), (450, 439, 430, 441), (451, 440, 442, 453), (453, 442, 443, 454), (454, 443, 444, 455), (455, 444, 445, 456), (456, 445, 446, 457), (457, 446, 447, 458), (458, 447, 448, 459), (459, 448, 449, 460), (460, 449, 450, 461), (461, 450, 441, 452), (462, 451, 453, 464), (464, 453, 454, 465), (465, 454, 455, 466), (466, 455, 456, 467), (467, 456, 457, 468), (468, 457, 458, 469), (469, 458, 459, 470), (470, 459, 460, 471), (471, 460, 461, 472), (472, 461, 452, 463), (473, 462, 464, 475), (475, 464, 465, 476), (476, 465, 466, 477), (477, 466, 467, 478), (478, 467, 468, 479), (479, 468, 469, 480), (480, 469, 470, 481), (481, 470, 471, 482), (482, 471, 472, 483), (483, 472, 463, 474), (484, 473, 475, 486), (486, 475, 476, 487), (487, 476, 477, 488), (488, 477, 478, 489), (489, 478, 479, 490), (490, 479, 480, 491), (491, 480, 481, 492), (492, 481, 482, 493), (493, 482, 483, 494), (494, 483, 474, 485), (495, 484, 486, 497), (497, 486, 487, 498), (498, 487, 488, 499), (499, 488, 489, 500), (500, 489, 490, 501), (501, 490, 491, 502), (502, 491, 492, 503), (503, 492, 493, 504), (504, 493, 494, 505), (505, 494, 485, 496), (506, 495, 497, 508), (508, 497, 498, 509), (509, 498, 499, 510), (510, 499, 500, 511), (511, 500, 501, 512), (512, 501, 502, 513), (513, 502, 503, 514), (514, 503, 504, 515), (515, 504, 505, 516), (516, 505, 496, 507), (517, 506, 508, 519), (519, 508, 509, 520), (520, 509, 510, 521), (521, 510, 511, 522), (522, 511, 512, 523), (523, 512, 513, 524), (524, 513, 514, 525), (525, 514, 515, 526), (526, 515, 516, 527), (527, 516, 507, 518), (418, 517, 519, 420), (420, 519, 520, 421), (421, 520, 521, 422), (422, 521, 522, 423), (423, 522, 523, 424), (424, 523, 524, 425), (425, 524, 525, 426), (426, 525, 526, 427), (427, 526, 527, 428), (428, 527, 518, 419), (308, 286, 288, 310), (310, 288, 289, 311), (311, 289, 290, 312), (312, 290, 291, 313), (313, 291, 292, 314), (314, 292, 293, 315), (315, 293, 294, 316), (316, 294, 295, 317), (317, 295, 296, 318), (318, 296, 287, 309), (319, 308, 310, 321), (321, 310, 311, 322), (322, 311, 312, 323), (323, 312, 313, 324), (324, 313, 314, 325), (325, 314, 315, 326), (326, 315, 316, 327), (327, 316, 317, 328), (328, 317, 318, 329), (329, 318, 309, 320), (330, 319, 321, 332), (332, 321, 322, 333), (333, 322, 323, 334), (334, 323, 324, 335), (335, 324, 325, 336), (336, 325, 326, 337), (337, 326, 327, 338), (338, 327, 328, 339), (339, 328, 329, 340), (340, 329, 320, 331), (341, 330, 332, 343), (343, 332, 333, 344), (344, 333, 334, 345), (345, 334, 335, 346), (346, 335, 336, 347), (347, 336, 337, 348), (348, 337, 338, 349), (349, 338, 339, 350), (350, 339, 340, 351), (351, 340, 331, 342), (352, 341, 343, 354), (354, 343, 344, 355), (355, 344, 345, 356), (356, 345, 346, 357), (357, 346, 347, 358), (358, 347, 348, 359), (359, 348, 349, 360), (360, 349, 350, 361), (361, 350, 351, 362), (362, 351, 342, 353), (363, 352, 354, 365), (365, 354, 355, 366), (366, 355, 356, 367), (367, 356, 357, 368), (368, 357, 358, 369), (369, 358, 359, 370), (370, 359, 360, 371), (371, 360, 361, 372), (372, 361, 362, 373), (373, 362, 353, 364), (374, 363, 365, 376), (376, 365, 366, 377), (377, 366, 367, 378), (378, 367, 368, 379), (379, 368, 369, 380), (380, 369, 370, 381), (381, 370, 371, 382), (382, 371, 372, 383), (383, 372, 373, 384), (384, 373, 364, 375), (385, 374, 376, 387), (387, 376, 377, 388), (388, 377, 378, 389), (389, 378, 379, 390), (390, 379, 380, 391), (391, 380, 381, 392), (392, 381, 382, 393), (393, 382, 383, 394), (394, 383, 384, 395), (395, 384, 375, 386), (396, 385, 387, 398), (398, 387, 388, 399), (399, 388, 389, 400), (400, 389, 390, 401), (401, 390, 391, 402), (402, 391, 392, 403), (403, 392, 393, 404), (404, 393, 394, 405), (405, 394, 395, 406), (406, 395, 386, 397), (297, 396, 398, 299), (299, 398, 399, 300), (300, 399, 400, 301), (301, 400, 401, 302), (302, 401, 402, 303), (303, 402, 403, 304), (304, 403, 404, 305), (305, 404, 405, 306), (306, 405, 406, 307), (307, 406, 397, 298), (44, 176, 178, 46), (46, 178, 179, 47), (47, 179, 180, 48), (48, 180, 181, 49), (49, 181, 182, 50), (50, 182, 183, 51), (51, 183, 184, 52), (52, 184, 185, 53), (53, 185, 186, 54), (54, 186, 177, 45), (286, 55, 57, 288), (288, 57, 58, 289), (289, 58, 59, 290), (290, 59, 60, 291), (291, 60, 61, 292), (292, 61, 62, 293), (293, 62, 63, 294), (294, 63, 64, 295), (295, 64, 65, 296), (296, 65, 56, 287), (298, 408, 417, 307), (307, 417, 416, 306), (306, 416, 415, 305), (305, 415, 414, 304), (304, 414, 413, 303), (303, 413, 412, 302), (302, 412, 411, 301), (301, 411, 410, 300), (300, 410, 409, 299), (299, 409, 407, 297), (419, 166, 175, 428), (428, 175, 174, 427), (427, 174, 173, 426), (426, 173, 172, 425), (425, 172, 171, 424), (424, 171, 170, 423), (423, 170, 169, 422), (422, 169, 168, 421), (421, 168, 167, 420), (420, 167, 165, 418), (10, 67, 45, 1), (565, 563, 564), (566, 563, 565), (566, 562, 563), (567, 562, 566), (567, 561, 562), (568, 561, 567), (568, 560, 561), (569, 560, 568), (569, 559, 560), (570, 559, 569), (570, 558, 559), (571, 558, 570), (571, 557, 558), (572, 557, 571), (572, 660, 557), (660, 556, 557), (572, 659, 660), (661, 556, 660), (572, 658, 659), (662, 556, 661), (573, 658, 572), (573, 657, 658), (662, 555, 556), (663, 555, 662), (573, 656, 657), (664, 555, 663), (573, 655, 656), (665, 555, 664), (573, 654, 655), (666, 555, 665), (574, 654, 573), (666, 554, 555), (574, 653, 654), (667, 554, 666), (574, 652, 653), (668, 554, 667), (574, 651, 652), (575, 651, 574), (669, 554, 668), (669, 553, 554), (575, 650, 651), (670, 553, 669), (575, 649, 650), (671, 553, 670), (576, 649, 575), (671, 552, 553), (576, 648, 649), (624, 552, 671), (576, 647, 648), (577, 647, 576), (625, 552, 624), (625, 551, 552), (577, 646, 647), (626, 551, 625), (578, 646, 577), (626, 550, 551), (578, 645, 646), (627, 550, 626), (627, 549, 550), (579, 645, 578), (579, 644, 645), (628, 549, 627), (628, 548, 549), (580, 644, 579), (580, 643, 644), (629, 548, 628), (629, 547, 548), (581, 643, 580), (581, 642, 643), (630, 547, 629), (630, 546, 547), (582, 642, 581), (582, 641, 642), (631, 546, 630), (631, 545, 546), (582, 640, 641), (632, 545, 631), (583, 640, 582), (583, 639, 640), (633, 545, 632), (633, 544, 545), (584, 639, 583), (584, 638, 639), (634, 544, 633), (584, 637, 638), (635, 544, 634), (584, 636, 637), (636, 544, 635), (584, 544, 636), (584, 543, 544), (585, 543, 584), (585, 542, 543), (586, 542, 585), (586, 541, 542), (587, 541, 586), (587, 540, 541), (588, 540, 587), (589, 540, 588), (589, 539, 540), (589, 538, 539), (590, 538, 589), (590, 537, 538), (591, 537, 590), (591, 536, 537), (592, 536, 591), (592, 708, 536), (708, 535, 536), (593, 708, 592), (593, 707, 708), (709, 535, 708), (593, 706, 707), (710, 535, 709), (593, 705, 706), (711, 535, 710), (711, 534, 535), (594, 705, 593), (594, 704, 705), (712, 534, 711), (594, 703, 704), (713, 534, 712), (713, 533, 534), (595, 703, 594), (595, 702, 703), (714, 533, 713), (595, 701, 702), (715, 533, 714), (596, 701, 595), (715, 532, 533), (596, 700, 701), (716, 532, 715), (597, 700, 596), (716, 531, 532), (597, 699, 700), (717, 531, 716), (597, 698, 699), (598, 698, 597), (718, 531, 717), (718, 530, 531), (598, 697, 698), (719, 530, 718), (599, 697, 598), (719, 529, 530), (599, 696, 697), (672, 529, 719), (600, 696, 599), (672, 528, 529), (600, 695, 696), (673, 528, 672), (601, 695, 600), (673, 623, 528), (674, 623, 673), (601, 694, 695), (675, 623, 674), (601, 693, 694), (602, 693, 601), (675, 622, 623), (676, 622, 675), (602, 692, 693), (677, 622, 676), (602, 691, 692), (603, 691, 602), (677, 621, 622), (678, 621, 677), (603, 690, 691), (679, 621, 678), (603, 689, 690), (604, 689, 603), (679, 620, 621), (680, 620, 679), (604, 688, 689), (681, 620, 680), (604, 687, 688), (682, 620, 681), (604, 686, 687), (683, 620, 682), (604, 685, 686), (605, 685, 604), (683, 619, 620), (684, 619, 683), (605, 684, 685), (605, 619, 684), (606, 619, 605), (606, 618, 619), (607, 618, 606), (607, 617, 618), (608, 617, 607), (608, 616, 617), (609, 616, 608), (609, 615, 616), (610, 615, 609), (610, 614, 615), (611, 614, 610), (611, 613, 614), (612, 613, 611), (757, 756, 755), (758, 757, 755), (758, 755, 754), (759, 758, 754), (759, 754, 753), (760, 759, 753), (760, 753, 752), (761, 760, 752), (761, 752, 751), (762, 761, 751), (762, 751, 750), (763, 762, 750), (763, 750, 749), (764, 763, 749), (764, 749, 852), (852, 749, 748), (764, 852, 851), (853, 852, 748), (764, 851, 850), (854, 853, 748), (765, 764, 850), (765, 850, 849), (854, 748, 747), (855, 854, 747), (765, 849, 848), (856, 855, 747), (765, 848, 847), (857, 856, 747), (765, 847, 846), (858, 857, 747), (766, 765, 846), (858, 747, 746), (766, 846, 845), (859, 858, 746), (766, 845, 844), (860, 859, 746), (766, 844, 843), (767, 766, 843), (861, 860, 746), (861, 746, 745), (767, 843, 842), (862, 861, 745), (767, 842, 841), (863, 862, 745), (768, 767, 841), (863, 745, 744), (768, 841, 840), (816, 863, 744), (768, 840, 839), (769, 768, 839), (817, 816, 744), (817, 744, 743), (769, 839, 838), (818, 817, 743), (770, 769, 838), (818, 743, 742), (770, 838, 837), (819, 818, 742), (819, 742, 741), (771, 770, 837), (771, 837, 836), (820, 819, 741), (820, 741, 740), (772, 771, 836), (772, 836, 835), (821, 820, 740), (821, 740, 739), (773, 772, 835), (773, 835, 834), (822, 821, 739), (822, 739, 738), (774, 773, 834), (774, 834, 833), (823, 822, 738), (823, 738, 737), (774, 833, 832), (824, 823, 737), (775, 774, 832), (775, 832, 831), (825, 824, 737), (825, 737, 736), (776, 775, 831), (776, 831, 830), (826, 825, 736), (776, 830, 829), (827, 826, 736), (776, 829, 828), (828, 827, 736), (776, 828, 736), (776, 736, 735), (777, 776, 735), (777, 735, 734), (778, 777, 734), (778, 734, 733), (779, 778, 733), (779, 733, 732), (780, 779, 732), (781, 780, 732), (781, 732, 731), (781, 731, 730), (782, 781, 730), (782, 730, 729), (783, 782, 729), (783, 729, 728), (784, 783, 728), (784, 728, 900), (900, 728, 727), (785, 784, 900), (785, 900, 899), (901, 900, 727), (785, 899, 898), (902, 901, 727), (785, 898, 897), (903, 902, 727), (903, 727, 726), (786, 785, 897), (786, 897, 896), (904, 903, 726), (786, 896, 895), (905, 904, 726), (905, 726, 725), (787, 786, 895), (787, 895, 894), (906, 905, 725), (787, 894, 893), (907, 906, 725), (788, 787, 893), (907, 725, 724), (788, 893, 892), (908, 907, 724), (789, 788, 892), (908, 724, 723), (789, 892, 891), (909, 908, 723), (789, 891, 890), (790, 789, 890), (910, 909, 723), (910, 723, 722), (790, 890, 889), (911, 910, 722), (791, 790, 889), (911, 722, 721), (791, 889, 888), (864, 911, 721), (792, 791, 888), (864, 721, 720), (792, 888, 887), (865, 864, 720), (793, 792, 887), (865, 720, 815), (866, 865, 815), (793, 887, 886), (867, 866, 815), (793, 886, 885), (794, 793, 885), (867, 815, 814), (868, 867, 814), (794, 885, 884), (869, 868, 814), (794, 884, 883), (795, 794, 883), (869, 814, 813), (870, 869, 813), (795, 883, 882), (871, 870, 813), (795, 882, 881), (796, 795, 881), (871, 813, 812), (872, 871, 812), (796, 881, 880), (873, 872, 812), (796, 880, 879), (874, 873, 812), (796, 879, 878), (875, 874, 812), (796, 878, 877), (797, 796, 877), (875, 812, 811), (876, 875, 811), (797, 877, 876), (797, 876, 811), (798, 797, 811), (798, 811, 810), (799, 798, 810), (799, 810, 809), (800, 799, 809), (800, 809, 808), (801, 800, 808), (801, 808, 807), (802, 801, 807), (802, 807, 806), (803, 802, 806), (803, 806, 805), (804, 803, 805), (689, 688, 880, 881), (580, 579, 771, 772), (553, 552, 744, 745), (672, 719, 911, 864), (687, 686, 878, 879), (601, 600, 792, 793), (684, 683, 875, 876), (557, 556, 748, 749), (605, 604, 796, 797), (588, 587, 779, 780), (612, 611, 803, 804), (569, 568, 760, 761), (693, 692, 884, 885), (676, 675, 867, 868), (646, 645, 837, 838), (657, 656, 848, 849), (573, 572, 764, 765), (597, 596, 788, 789), (705, 704, 896, 897), (680, 679, 871, 872), (537, 536, 728, 729), (626, 625, 817, 818), (702, 701, 893, 894), (717, 716, 908, 909), (592, 591, 783, 784), (541, 540, 732, 733), (668, 667, 859, 860), (608, 607, 799, 800), (698, 697, 889, 890), (565, 564, 756, 757), (713, 712, 904, 905), (694, 693, 885, 886), (709, 708, 900, 901), (593, 592, 784, 785), (552, 551, 743, 744), (533, 532, 724, 725), (616, 615, 807, 808), (548, 547, 739, 740), (642, 641, 833, 834), (664, 663, 855, 856), (620, 619, 811, 812), (561, 560, 752, 753), (639, 638, 830, 831), (654, 653, 845, 846), (581, 580, 772, 773), (635, 634, 826, 827), (556, 555, 747, 748), (529, 528, 720, 721), (650, 649, 841, 842), (710, 709, 901, 902), (631, 630, 822, 823), (690, 689, 881, 882), (600, 599, 791, 792), (683, 682, 874, 875), (570, 569, 761, 762), (604, 603, 795, 796), (577, 576, 768, 769), (671, 670, 862, 863), (560, 559, 751, 752), (615, 614, 806, 807), (574, 573, 765, 766), (656, 655, 847, 848), (675, 674, 866, 867), (540, 539, 731, 732), (611, 610, 802, 803), (699, 698, 890, 891), (596, 595, 787, 788), (585, 584, 776, 777), (679, 678, 870, 871), (647, 646, 838, 839), (660, 659, 851, 852), (566, 565, 757, 758), (706, 705, 897, 898), (589, 588, 780, 781), (627, 626, 818, 819), (667, 666, 858, 859), (619, 618, 810, 811), (718, 717, 909, 910), (544, 543, 735, 736), (695, 694, 886, 887), (714, 713, 905, 906), (551, 550, 742, 743), (562, 561, 753, 754), (678, 677, 869, 870), (547, 546, 738, 739), (536, 535, 727, 728), (663, 662, 854, 855), (623, 622, 814, 815), (582, 581, 773, 774), (719, 718, 910, 911), (632, 631, 823, 824), (532, 531, 723, 724), (643, 642, 834, 835), (603, 602, 794, 795), (636, 635, 827, 828), (555, 554, 746, 747), (528, 623, 815, 720), (655, 654, 846, 847), (651, 650, 842, 843), (578, 577, 769, 770), (628, 627, 819, 820), (614, 613, 805, 806), (571, 570, 762, 763), (607, 606, 798, 799), (674, 673, 865, 866), (559, 558, 750, 751), (691, 690, 882, 883), (586, 585, 777, 778), (686, 685, 877, 878), (539, 538, 730, 731), (700, 699, 891, 892), (599, 598, 790, 791), (590, 589, 781, 782), (682, 681, 873, 874), (575, 574, 766, 767), (659, 658, 850, 851), (715, 714, 906, 907), (595, 594, 786, 787), (644, 643, 835, 836), (703, 702, 894, 895), (550, 549, 741, 742), (543, 542, 734, 735), (610, 609, 801, 802), (696, 695, 887, 888), (567, 566, 758, 759), (707, 706, 898, 899), (670, 669, 861, 862), (622, 621, 813, 814), (563, 562, 754, 755), (711, 710, 902, 903), (535, 534, 726, 727), (640, 639, 831, 832), (666, 665, 857, 858), (618, 617, 809, 810), (677, 676, 868, 869), (633, 632, 824, 825), (546, 545, 737, 738), (531, 530, 722, 723), (662, 661, 853, 854), (637, 636, 828, 829), (648, 647, 839, 840), (583, 582, 774, 775), (554, 553, 745, 746), (652, 651, 843, 844), (606, 605, 797, 798), (579, 578, 770, 771), (629, 628, 820, 821), (558, 557, 749, 750), (572, 571, 763, 764), (688, 687, 879, 880), (602, 601, 793, 794), (692, 691, 883, 884), (598, 597, 789, 790), (587, 586, 778, 779), (673, 672, 864, 865), (613, 612, 804, 805), (658, 657, 849, 850), (685, 684, 876, 877), (538, 537, 729, 730), (625, 624, 816, 817), (701, 700, 892, 893), (576, 575, 767, 768), (716, 715, 907, 908), (681, 680, 872, 873), (542, 541, 733, 734), (645, 644, 836, 837), (697, 696, 888, 889), (704, 703, 895, 896), (591, 590, 782, 783), (609, 608, 800, 801), (568, 567, 759, 760), (708, 707, 899, 900), (549, 548, 740, 741), (534, 533, 725, 726), (564, 563, 755, 756), (712, 711, 903, 904), (594, 593, 785, 786), (641, 640, 832, 833), (669, 668, 860, 861), (617, 616, 808, 809), (638, 637, 829, 830), (665, 664, 856, 857), (621, 620, 812, 813), (634, 633, 825, 826), (545, 544, 736, 737), (624, 671, 863, 816), (530, 529, 721, 722), (649, 648, 840, 841), (661, 660, 852, 853), (584, 583, 775, 776), (630, 629, 821, 822), (653, 652, 844, 845), (938, 936, 937), (939, 936, 938), (940, 936, 939), (940, 935, 936), (941, 935, 940), (941, 934, 935), (942, 934, 941), (943, 934, 942), (943, 933, 934), (944, 933, 943), (945, 933, 944), (945, 932, 933), (946, 932, 945), (947, 932, 946), (947, 931, 932), (948, 931, 947), (949, 931, 948), (949, 930, 931), (950, 951, 949), (951, 952, 949), (952, 953, 949), (953, 954, 949), (954, 955, 949), (955, 956, 949), (956, 957, 949), (957, 958, 949), (958, 959, 949), (959, 960, 949), (960, 961, 949), (961, 930, 949), (961, 962, 930), (962, 929, 930), (963, 929, 962), (964, 929, 963), (965, 929, 964), (965, 928, 929), (966, 928, 965), (967, 928, 966), (968, 928, 967), (968, 927, 928), (969, 927, 968), (970, 927, 969), (970, 926, 927), (971, 926, 970), (972, 926, 971), (972, 925, 926), (973, 925, 972), (974, 925, 973), (974, 924, 925), (975, 924, 974), (976, 924, 975), (976, 923, 924), (977, 923, 976), (978, 923, 977), (978, 922, 923), (979, 922, 978), (980, 922, 979), (980, 921, 922), (981, 921, 980), (982, 921, 981), (983, 921, 982), (983, 920, 921), (984, 920, 983), (985, 920, 984), (985, 919, 920), (986, 919, 985), (987, 919, 986), (987, 918, 919), (988, 918, 987), (988, 917, 918), (989, 917, 988), (989, 916, 917), (990, 916, 989), (991, 916, 990), (991, 915, 916), (992, 915, 991), (992, 914, 915), (993, 914, 992), (993, 913, 914), (994, 913, 993), (995, 913, 994), (995, 912, 913), (995, 1000, 912), (996, 1000, 995), (997, 1000, 996), (998, 1000, 997), (999, 1000, 998), (1027, 1026, 1025), (1028, 1027, 1025), (1029, 1028, 1025), (1029, 1025, 1024), (1030, 1029, 1024), (1030, 1024, 1023), (1031, 1030, 1023), (1032, 1031, 1023), (1032, 1023, 1022), (1033, 1032, 1022), (1034, 1033, 1022), (1034, 1022, 1021), (1035, 1034, 1021), (1036, 1035, 1021), (1036, 1021, 1020), (1037, 1036, 1020), (1038, 1037, 1020), (1038, 1020, 1019), (1039, 1038, 1040), (1040, 1038, 1041), (1041, 1038, 1042), (1042, 1038, 1043), (1043, 1038, 1044), (1044, 1038, 1045), (1045, 1038, 1046), (1046, 1038, 1047), (1047, 1038, 1048), (1048, 1038, 1049), (1049, 1038, 1050), (1050, 1038, 1019), (1050, 1019, 1051), (1051, 1019, 1018), (1052, 1051, 1018), (1053, 1052, 1018), (1054, 1053, 1018), (1054, 1018, 1017), (1055, 1054, 1017), (1056, 1055, 1017), (1057, 1056, 1017), (1057, 1017, 1016), (1058, 1057, 1016), (1059, 1058, 1016), (1059, 1016, 1015), (1060, 1059, 1015), (1061, 1060, 1015), (1061, 1015, 1014), (1062, 1061, 1014), (1063, 1062, 1014), (1063, 1014, 1013), (1064, 1063, 1013), (1065, 1064, 1013), (1065, 1013, 1012), (1066, 1065, 1012), (1067, 1066, 1012), (1067, 1012, 1011), (1068, 1067, 1011), (1069, 1068, 1011), (1069, 1011, 1010), (1070, 1069, 1010), (1071, 1070, 1010), (1072, 1071, 1010), (1072, 1010, 1009), (1073, 1072, 1009), (1074, 1073, 1009), (1074, 1009, 1008), (1075, 1074, 1008), (1076, 1075, 1008), (1076, 1008, 1007), (1077, 1076, 1007), (1077, 1007, 1006), (1078, 1077, 1006), (1078, 1006, 1005), (1079, 1078, 1005), (1080, 1079, 1005), (1080, 1005, 1004), (1081, 1080, 1004), (1081, 1004, 1003), (1082, 1081, 1003), (1082, 1003, 1002), (1083, 1082, 1002), (1084, 1083, 1002), (1084, 1002, 1001), (1084, 1001, 1089), (1085, 1084, 1089), (1086, 1085, 1089), (1087, 1086, 1089), (1088, 1087, 1089), (938, 937, 1026, 1027), (925, 924, 1013, 1014), (979, 978, 1067, 1068), (975, 974, 1063, 1064), (927, 926, 1015, 1016), (964, 963, 1052, 1053), (949, 948, 1037, 1038), (942, 941, 1030, 1031), (962, 961, 1050, 1051), (933, 932, 1021, 1022), (951, 950, 1039, 1040), (990, 989, 1078, 1079), (956, 955, 1044, 1045), (935, 934, 1023, 1024), (993, 992, 1081, 1082), (917, 916, 1005, 1006), (984, 983, 1072, 1073), (954, 953, 1042, 1043), (947, 946, 1035, 1036), (944, 943, 1032, 1033), (919, 918, 1007, 1008), (986, 985, 1074, 1075), (972, 971, 1060, 1061), (998, 997, 1086, 1087), (977, 976, 1065, 1066), (931, 930, 1019, 1020), (988, 987, 1076, 1077), (970, 969, 1058, 1059), (958, 957, 1046, 1047), (924, 923, 1012, 1013), (915, 914, 1003, 1004), (982, 981, 1070, 1071), (922, 921, 1010, 1011), (945, 944, 1033, 1034), (974, 973, 1062, 1063), (996, 995, 1084, 1085), (929, 928, 1017, 1018), (960, 959, 1048, 1049), (939, 938, 1027, 1028), (926, 925, 1014, 1015), (965, 964, 1053, 1054), (913, 912, 1001, 1002), (980, 979, 1068, 1069), (950, 949, 1038, 1039), (987, 986, 1075, 1076), (967, 966, 1055, 1056), (976, 975, 1064, 1065), (934, 933, 1022, 1023), (937, 936, 1025, 1026), (928, 927, 1016, 1017), (963, 962, 1051, 1052), (952, 951, 1040, 1041), (918, 917, 1006, 1007), (992, 991, 1080, 1081), (941, 940, 1029, 1030), (955, 954, 1043, 1044), (936, 935, 1024, 1025), (994, 993, 1082, 1083), (948, 947, 1036, 1037), (943, 942, 1031, 1032), (912, 1000, 1089, 1001), (985, 984, 1073, 1074), (961, 960, 1049, 1050), (946, 945, 1034, 1035), (991, 990, 1079, 1080), (920, 919, 1008, 1009), (971, 970, 1059, 1060), (978, 977, 1066, 1067), (932, 931, 1020, 1021), (923, 922, 1011, 1012), (989, 988, 1077, 1078), (930, 929, 1018, 1019), (953, 952, 1041, 1042), (1000, 999, 1088, 1089), (966, 965, 1054, 1055), (916, 915, 1004, 1005), (999, 998, 1087, 1088), (914, 913, 1002, 1003), (969, 968, 1057, 1058), (997, 996, 1085, 1086), (957, 956, 1045, 1046), (921, 920, 1009, 1010), (983, 982, 1071, 1072), (995, 994, 1083, 1084), (959, 958, 1047, 1048), (940, 939, 1028, 1029), (968, 967, 1056, 1057), (981, 980, 1069, 1070), (973, 972, 1061, 1062)])
me_cube_003.polygons.foreach_set('use_smooth', [1, 1, 1, 1, 1, 1, 1, 1, 1, 1, 1, 1, 1, 1, 1, 1, 1, 1, 1, 1, 1, 1, 1, 1, 1, 1, 1, 1, 1, 1, 1, 1, 1, 1, 1, 1, 1, 1, 1, 1, 1, 1, 1, 1, 1, 1, 1, 1, 1, 1, 1, 1, 1, 1, 1, 1, 1, 1, 1, 1, 1, 1, 1, 1, 1, 1, 1, 1, 1, 1, 1, 1, 1, 1, 1, 1, 1, 1, 1, 1, 1, 1, 1, 1, 1, 1, 1, 1, 1, 1, 1, 1, 1, 1, 1, 1, 1, 1, 1, 1, 1, 1, 1, 1, 1, 1, 1, 1, 1, 1, 1, 1, 1, 1, 1, 1, 1, 1, 1, 1, 1, 1, 1, 1, 1, 1, 1, 1, 1, 1, 1, 1, 1, 1, 1, 1, 1, 1, 1, 1, 1, 1, 1, 1, 1, 1, 1, 1, 1, 1, 1, 1, 1, 1, 1, 1, 1, 1, 1, 1, 1, 1, 1, 1, 1, 1, 1, 1, 1, 1, 1, 1, 1, 1, 1, 1, 1, 1, 1, 1, 1, 1, 1, 1, 1, 1, 1, 1, 1, 1, 1, 1, 1, 1, 1, 1, 1, 1, 1, 1, 1, 1, 1, 1, 1, 1, 1, 1, 1, 1, 1, 1, 1, 1, 1, 1, 1, 1, 1, 1, 1, 1, 1, 1, 1, 1, 1, 1, 1, 1, 1, 1, 1, 1, 1, 1, 1, 1, 1, 1, 1, 1, 1, 1, 1, 1, 1, 1, 1, 1, 1, 1, 1, 1, 1, 1, 1, 1, 1, 1, 1, 1, 1, 1, 1, 1, 1, 1, 1, 1, 1, 1, 1, 1, 1, 1, 1, 1, 1, 1, 1, 1, 1, 1, 1, 1, 1, 1, 1, 1, 1, 1, 1, 1, 1, 1, 1, 1, 1, 1, 1, 1, 1, 1, 1, 1, 1, 1, 1, 1, 1, 1, 1, 1, 1, 1, 1, 1, 1, 1, 1, 1, 1, 1, 1, 1, 1, 1, 1, 1, 1, 1, 1, 1, 1, 1, 1, 1, 1, 1, 1, 1, 1, 1, 1, 1, 1, 1, 1, 1, 1, 1, 1, 1, 1, 1, 1, 1, 1, 1, 1, 1, 1, 1, 1, 1, 1, 1, 1, 1, 1, 1, 1, 1, 1, 1, 1, 1, 1, 1, 1, 1, 1, 1, 1, 1, 1, 1, 1, 1, 1, 1, 1, 1, 1, 1, 1, 1, 1, 1, 1, 1, 1, 1, 1, 1, 1, 1, 1, 1, 1, 1, 1, 1, 1, 1, 1, 1, 1, 1, 1, 1, 1, 1, 1, 1, 1, 1, 1, 1, 1, 1, 1, 1, 1, 1, 1, 1, 1, 1, 1, 1, 1, 1, 1, 1, 1, 1, 1, 1, 1, 1, 1, 1, 1, 1, 1, 1, 1, 1, 1, 1, 1, 1, 1, 1, 1, 1, 1, 1, 1, 1, 1, 1, 1, 1, 1, 1, 1, 1, 1, 1, 1, 1, 1, 1, 0, 0, 0, 0, 0, 0, 0, 0, 0, 0, 0, 0, 0, 0, 0, 0, 0, 0, 0, 0, 0, 0, 0, 0, 0, 0, 0, 0, 0, 0, 0, 0, 0, 0, 0, 0, 0, 0, 0, 0, 0, 0, 0, 0, 0, 0, 0, 0, 0, 0, 0, 0, 0, 0, 0, 0, 0, 0, 0, 0, 0, 0, 0, 0, 0, 0, 0, 0, 0, 0, 0, 0, 0, 0, 0, 0, 0, 0, 0, 0, 0, 0, 0, 0, 0, 0, 0, 0, 0, 0, 0, 0, 0, 0, 0, 0, 0, 0, 0, 0, 0, 0, 0, 0, 0, 0, 0, 0, 0, 0, 0, 0, 0, 0, 0, 0, 0, 0, 0, 0, 0, 0, 0, 0, 0, 0, 0, 0, 0, 0, 0, 0, 0, 0, 0, 0, 0, 0, 0, 0, 0, 0, 0, 0, 0, 0, 0, 0, 0, 0, 0, 0, 0, 0, 0, 0, 0, 0, 0, 0, 0, 0, 0, 0, 0, 0, 0, 0, 0, 0, 0, 0, 0, 0, 0, 0, 0, 0, 0, 0, 0, 0, 0, 0, 0, 0, 0, 0, 0, 0, 0, 0, 0, 0, 0, 0, 0, 0, 0, 0, 0, 0, 0, 0, 0, 0, 0, 0, 0, 0, 0, 0, 0, 0, 0, 0, 0, 0, 0, 0, 0, 0, 0, 0, 0, 0, 0, 0, 0, 0, 0, 0, 0, 0, 0, 0, 0, 0, 0, 0, 0, 0, 0, 0, 0, 0, 0, 0, 0, 0, 0, 0, 0, 0, 0, 0, 0, 0, 0, 0, 0, 0, 0, 0, 0, 0, 0, 0, 0, 0, 0, 0, 0, 0, 0, 0, 0, 0, 0, 0, 0, 0, 0, 0, 0, 0, 0, 0, 0, 0, 0, 0, 0, 0, 0, 0, 0, 0, 0, 0, 0, 0, 0, 0, 0, 0, 0, 0, 0, 0, 0, 0, 0, 0, 0, 0, 0, 0, 0, 0, 0, 0, 0, 0, 0, 0, 0, 0, 0, 0, 0, 0, 0, 0, 0, 0, 0, 0, 0, 0, 0, 0, 0, 0, 0, 0, 0, 0, 0, 0, 0, 0, 0, 0, 0, 0, 0, 0, 0, 0, 0, 0, 0, 0, 0, 0, 0, 0, 0, 0, 0, 0, 0, 0, 0, 0, 0, 0, 0, 0, 0, 0, 0, 0, 0, 0, 0, 0, 0, 0, 0, 0, 0, 0, 0, 0, 0, 0, 0, 0, 0, 0, 0, 0, 0, 0, 0, 0, 0, 0, 0, 0, 0, 0, 0, 0, 0, 0, 0, 0, 0, 0, 0, 0, 0, 0, 0, 0, 0, 0, 0, 0, 0, 0, 0, 0, 0, 0, 0, 0, 0, 0, 0, 0, 0, 0, 0, 0, 0, 0, 0, 0, 0, 0, 0, 0, 0, 0, 0, 0, 0, 0, 0, 0, 0, 0, 0, 0, 0, 0, 0, 0, 0, 0, 0, 0, 0, 0, 0, 0, 0, 0, 0, 0, 0, 0, 0, 0, 0, 0, 0, 0, 0, 0, 0, 0, 0, 0, 0, 0, 0, 0, 0, 0, 0, 0, 0, 0, 0, 0, 0, 0, 0, 0, 0, 0, 0, 0, 0, 0, 0, 0, 0, 0, 0, 0, 0, 0, 0, 0, 0, 0, 0, 0, 0, 0, 0, 0, 0, 0, 0, 0, 0, 0, 0, 0, 0, 0, 0, 0, 0, 0, 0, 0, 0, 0, 0, 0, 0, 0, 0, 0, 0, 0, 0, 0, 0, 0, 0, 0, 0, 0, 0, 0, 0, 0, 0, 0, 0, 0, 0, 0, 0, 0, 0, 0, 0, 0, 0, 0, 0, 0, 0, 0, 0, 0, 0, 0, 0, 0, 0, 0, 0, 0, 0, 0, 0, 0, 0, 0, 0, 0, 0, 0, 0, 0, 0, 0, 0, 0, 0, 0, 0, 0, 0, 0, 0, 0, 0, 0, 0, 0, 0, 0, 0, 0, 0, 0, 0, 0, 0, 0, 0, 0, 0, 0, 0, 0, 0, 0, 0, 0, 0, 0, 0, 0, 0, 0, 0, 0, 0, 0, 0, 0, 0, 0, 0, 0, 0, 0, 0, 0, 0, 0, 0, 0, 0, 0, 0, 0, 0, 0, 0, 0, 0, 0, 0, 0, 0, 0, 0, 0, 0, 0, 0, 0, 0, 0, 0, 0, 0, 0, 0, 0, 0, 0, 0, 0, 0, 0, 0, 0, 0, 0, 0, 0, 0, 0, 0, 0, 0, 0, 0, 0, 0, 0, 0, 0, 0, 0, 0, 0, 0, 0, 0, 0, 0, 0, 0, 0, 0, 0, 0, 0, 0, 0, 0, 0, 0, 0, 0, 0, 0, 0, 0, 0, 0, 0, 0, 0, 0, 0, 0, 0, 0, 0, 0, 0, 0, 0, 0, 0, 0, 0, 0, 0, 0, 0, 0, 0, 0, 0, 0, 0, 0, 0, 0, 0, 0, 0, 0, 0, 0, 0, 0, 0, 0, 0, 0, 0, 0, 0, 0, 0, 0, 0, 0, 0, 0, 0, 0, 0, 0, 0, 0, 0, 0, 0, 0, 0, 0, 0, 0, 0, 0, 0, 0, 0, 0, 0, 0, 0, 0, 0, 0, 0, 0, 0, 0, 0, 0, 0, 0])
me_cube_003.polygons.foreach_set('material_index', [0, 0, 0, 0, 0, 0, 0, 0, 0, 0, 0, 0, 0, 0, 0, 0, 0, 0, 0, 0, 0, 0, 0, 0, 0, 0, 0, 0, 0, 0, 0, 0, 0, 0, 0, 0, 0, 0, 0, 0, 0, 0, 0, 0, 0, 0, 0, 0, 0, 0, 0, 0, 0, 0, 0, 0, 0, 0, 0, 0, 0, 0, 0, 0, 0, 0, 0, 0, 0, 0, 0, 0, 0, 0, 0, 0, 0, 0, 0, 0, 0, 0, 0, 0, 0, 0, 0, 0, 0, 0, 0, 0, 0, 0, 0, 0, 0, 0, 0, 0, 0, 0, 0, 0, 0, 0, 0, 0, 0, 0, 0, 0, 0, 0, 0, 0, 0, 0, 0, 0, 0, 0, 0, 0, 0, 0, 0, 0, 0, 0, 0, 0, 0, 0, 0, 0, 0, 0, 0, 0, 0, 0, 0, 0, 0, 0, 0, 0, 0, 0, 0, 0, 0, 0, 0, 0, 0, 0, 0, 0, 0, 0, 0, 0, 0, 0, 0, 0, 0, 0, 0, 0, 0, 0, 0, 0, 0, 0, 0, 0, 0, 0, 0, 0, 0, 0, 0, 0, 0, 0, 0, 0, 0, 0, 0, 0, 0, 0, 0, 0, 0, 0, 0, 0, 0, 0, 0, 0, 0, 0, 0, 0, 0, 0, 0, 0, 0, 0, 0, 0, 0, 0, 0, 0, 0, 0, 0, 0, 0, 0, 0, 0, 0, 0, 0, 0, 0, 0, 0, 0, 0, 0, 0, 0, 0, 0, 0, 0, 0, 0, 0, 0, 0, 0, 0, 0, 0, 0, 0, 0, 0, 0, 0, 0, 0, 0, 0, 0, 0, 0, 0, 0, 0, 0, 0, 0, 0, 0, 0, 0, 0, 0, 0, 0, 0, 0, 0, 0, 0, 0, 0, 0, 0, 0, 0, 0, 0, 0, 0, 0, 0, 0, 0, 0, 0, 0, 0, 0, 0, 0, 0, 0, 0, 0, 0, 0, 0, 0, 0, 0, 0, 0, 0, 0, 0, 0, 0, 0, 0, 0, 0, 0, 0, 0, 0, 0, 0, 0, 0, 0, 0, 0, 0, 0, 0, 0, 0, 0, 0, 0, 0, 0, 0, 0, 0, 0, 0, 0, 0, 0, 0, 0, 0, 0, 0, 0, 0, 0, 0, 0, 0, 0, 0, 0, 0, 0, 0, 0, 0, 0, 0, 0, 0, 0, 0, 0, 0, 0, 0, 0, 0, 0, 0, 0, 0, 0, 0, 0, 0, 0, 0, 0, 0, 0, 0, 0, 0, 0, 0, 0, 0, 0, 0, 0, 0, 0, 0, 0, 0, 0, 0, 0, 0, 0, 0, 0, 0, 0, 0, 0, 0, 0, 0, 0, 0, 0, 0, 0, 0, 0, 0, 0, 0, 0, 0, 0, 0, 0, 0, 0, 0, 0, 0, 0, 0, 0, 0, 0, 0, 0, 0, 0, 0, 0, 0, 0, 0, 0, 0, 0, 0, 0, 0, 0, 0, 0, 0, 0, 0, 0, 0, 0, 0, 0, 0, 0, 1, 1, 1, 1, 1, 1, 1, 1, 1, 1, 1, 1, 1, 1, 1, 1, 1, 1, 1, 1, 1, 1, 1, 1, 1, 1, 1, 1, 1, 1, 1, 1, 1, 1, 1, 1, 1, 1, 1, 1, 1, 1, 1, 1, 1, 1, 1, 1, 1, 1, 1, 1, 1, 1, 1, 1, 1, 1, 1, 1, 1, 1, 1, 1, 1, 1, 1, 1, 1, 1, 1, 1, 1, 1, 1, 1, 1, 1, 1, 1, 1, 1, 1, 1, 1, 1, 1, 1, 1, 1, 1, 1, 1, 1, 1, 1, 1, 1, 1, 1, 1, 1, 1, 1, 1, 1, 1, 1, 1, 1, 1, 1, 1, 1, 1, 1, 1, 1, 1, 1, 1, 1, 1, 1, 1, 1, 1, 1, 1, 1, 1, 1, 1, 1, 1, 1, 1, 1, 1, 1, 1, 1, 1, 1, 1, 1, 1, 1, 1, 1, 1, 1, 1, 1, 1, 1, 1, 1, 1, 1, 1, 1, 1, 1, 1, 1, 1, 1, 1, 1, 1, 1, 1, 1, 1, 1, 1, 1, 1, 1, 1, 1, 1, 1, 1, 1, 1, 1, 1, 1, 1, 1, 1, 1, 1, 1, 1, 1, 1, 1, 1, 1, 1, 1, 1, 1, 1, 1, 1, 1, 1, 1, 1, 1, 1, 1, 1, 1, 1, 1, 1, 1, 1, 1, 1, 1, 1, 1, 1, 1, 1, 1, 1, 1, 1, 1, 1, 1, 1, 1, 1, 1, 1, 1, 1, 1, 1, 1, 1, 1, 1, 1, 1, 1, 1, 1, 1, 1, 1, 1, 1, 1, 1, 1, 1, 1, 1, 1, 1, 1, 1, 1, 1, 1, 1, 1, 1, 1, 1, 1, 1, 1, 1, 1, 1, 1, 1, 1, 1, 1, 1, 1, 1, 1, 1, 1, 1, 1, 1, 1, 1, 1, 1, 1, 1, 1, 1, 1, 1, 1, 1, 1, 1, 1, 1, 1, 1, 1, 1, 1, 1, 1, 1, 1, 1, 1, 1, 1, 1, 1, 1, 1, 1, 1, 1, 1, 1, 1, 1, 1, 1, 1, 1, 1, 1, 1, 1, 1, 1, 1, 1, 1, 1, 1, 1, 1, 1, 1, 1, 1, 1, 1, 1, 1, 1, 1, 1, 1, 1, 1, 1, 1, 1, 1, 1, 1, 1, 1, 1, 1, 1, 1, 1, 1, 1, 1, 1, 1, 1, 1, 1, 1, 1, 1, 1, 1, 1, 1, 1, 1, 1, 1, 1, 1, 1, 1, 1, 1, 1, 1, 1, 1, 1, 1, 1, 1, 1, 1, 1, 1, 1, 1, 1, 1, 1, 1, 1, 1, 1, 1, 1, 1, 1, 1, 1, 1, 1, 1, 1, 1, 1, 1, 1, 1, 1, 1, 1, 1, 1, 1, 1, 1, 1, 1, 1, 1, 1, 1, 1, 1, 1, 1, 1, 1, 1, 1, 1, 1, 1, 1, 1, 1, 1, 1, 1, 1, 1, 1, 1, 1, 1, 1, 1, 1, 1, 1, 1, 1, 1, 1, 1, 1, 1, 1, 1, 1, 1, 1, 1, 1, 1, 1, 1, 1, 1, 1, 1, 1, 1, 1, 1, 1, 1, 1, 1, 1, 1, 1, 1, 1, 1, 1, 1, 1, 1, 1, 1, 1, 1, 1, 1, 1, 1, 1, 1, 1, 1, 1, 1, 1, 1, 1, 1, 1, 1, 1, 1, 1, 1, 1, 1, 1, 1, 1, 1, 1, 1, 1, 1, 1, 1, 1, 1, 1, 1, 1, 1, 1, 1, 1, 1, 1, 1, 1, 1, 1, 1, 1, 1, 1, 2, 2, 2, 2, 2, 2, 2, 2, 2, 2, 2, 2, 2, 2, 2, 2, 2, 2, 2, 2, 2, 2, 2, 2, 2, 2, 2, 2, 2, 2, 2, 2, 2, 2, 2, 2, 2, 2, 2, 2, 2, 2, 2, 2, 2, 2, 2, 2, 2, 2, 2, 2, 2, 2, 2, 2, 2, 2, 2, 2, 2, 2, 2, 2, 2, 2, 2, 2, 2, 2, 2, 2, 2, 2, 2, 2, 2, 2, 2, 2, 2, 2, 2, 2, 2, 2, 2, 2, 2, 2, 2, 2, 2, 2, 2, 2, 2, 2, 2, 2, 2, 2, 2, 2, 2, 2, 2, 2, 2, 2, 2, 2, 2, 2, 2, 2, 2, 2, 2, 2, 2, 2, 2, 2, 2, 2, 2, 2, 2, 2, 2, 2, 2, 2, 2, 2, 2, 2, 2, 2, 2, 2, 2, 2, 2, 2, 2, 2, 2, 2, 2, 2, 2, 2, 2, 2, 2, 2, 2, 2, 2, 2, 2, 2, 2, 2, 2, 2, 2, 2, 2, 2, 2, 2, 2, 2, 2, 2, 2, 2, 2, 2, 2, 2, 2, 2, 2, 2, 2, 2, 2, 2, 2, 2, 2, 2, 2, 2, 2, 2, 2, 2, 2, 2, 2, 2, 2, 2, 2, 2, 2, 2, 2, 2, 2, 2, 2, 2, 2, 2, 2, 2, 2, 2, 2, 2, 2, 2, 2, 2, 2, 2, 2, 2, 2, 2, 2, 2, 2, 2, 2, 2, 2, 2, 2, 2, 2, 2, 2, 2, 2, 2, 2, 2, 2, 2, 2, 2, 2, 2, 2, 2, 2])
me_cube_003.materials.append(mat_material_002)
me_cube_003.materials.append(mat_material_001)
me_cube_003.materials.append(mat_material_000)
me_cube_003.use_remesh_preserve_volume = False
me_cube_003.use_remesh_preserve_attributes = False
me_cube_003.use_mirror_vertex_groups = False
me_cube_003.update()

# ---- objects
ob_cube = bpy.data.objects.new('Cube', me_cube_003)

# ---- transforms, parenting, visibility, modifiers, constraints
ob_cube.location = (0.0, 0.0, -0.4)
ob_cube.scale = (1.0, 1.0, 0.4)
ob_cube.lineart.crease_threshold = 0.0

# ---- collection membership
col_collection_1.objects.link(ob_cube)

# ---- scene / render settings (as saved in the file)
scene.frame_start = 1; scene.frame_end = 250; scene.frame_set(1)
scene.render.engine = 'CYCLES'
scene.render.resolution_percentage = 50
scene.render.dither_intensity = 0.0
scene.cycles.use_denoising = False
scene.cycles.samples = 128
scene.cycles.sampling_pattern = 'TABULATED_SOBOL'
scene.cycles.use_adaptive_sampling = False
scene.cycles.use_light_tree = False
scene.cycles.blur_glossy = 0.0
scene.cycles.sample_clamp_indirect = 0.0
scene.view_settings.view_transform = 'Standard'
bpy.context.view_layer.update()

# ---- added for rendering (the .blend has no active camera and no usable light): camera, sun
cam_auto = bpy.data.cameras.new('AutoCamera')
cam_auto.lens = 50.0
cam_auto.sensor_width = 36.0
cam_auto.clip_end = 1000.0
ob_auto_camera = bpy.data.objects.new('AutoCamera', cam_auto)
scene.collection.objects.link(ob_auto_camera)
ob_auto_camera.location = (2.72469, -3.26963, 1.78975)
ob_auto_camera.rotation_euler = (1.09748, -7.21219e-08, 0.694738)
scene.camera = ob_auto_camera
light_auto_sun = bpy.data.lights.new('AutoSun', 'SUN')
light_auto_sun.energy = 3.0
light_auto_sun.angle = 0.0523599
ob_auto_sun = bpy.data.objects.new('AutoSun', light_auto_sun)
scene.collection.objects.link(ob_auto_sun)
ob_auto_sun.rotation_euler = (0.872665, 0.174533, 0.523599)
bpy.context.view_layer.update()
